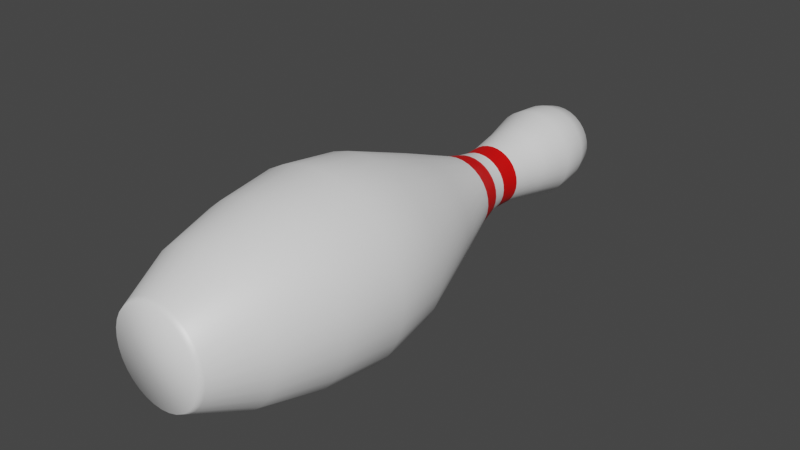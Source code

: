 # Source: PinModel.blend  (saved by Blender 2.81.16; exported with 4.5.12 LTS)
import bpy
from mathutils import Matrix  # noqa: F401  (used for matrix-valued properties, if any)

bpy.ops.wm.read_factory_settings(use_empty=True)
scene = bpy.context.scene
scene.name = 'Scene'

# ---- collections
col_collection = bpy.data.collections.new('Collection'); scene.collection.children.link(col_collection)

# ---- materials (node trees are filled in below, after node groups)
mat_pinbase = bpy.data.materials.new('PinBase')
mat_pinbase.use_transparent_shadow = False
mat_pinstripes = bpy.data.materials.new('PinStripes')
mat_pinstripes.use_transparent_shadow = False

# ---- material node trees
mat_pinbase.use_nodes = True; mat_pinbase.node_tree.nodes.clear()
_N = mat_pinbase.node_tree.nodes; _L = mat_pinbase.node_tree.links
n0 = _N.new('ShaderNodeOutputMaterial'); n0.name = 'Material Output'; n0.location = (300, 300)
n1 = _N.new('ShaderNodeBsdfPrincipled'); n1.name = 'Principled BSDF'; n1.location = (10, 300)
n1.distribution = 'GGX'
n1.subsurface_method = 'BURLEY'
n1.inputs[0].default_value = (1.0, 1.0, 1.0, 1.0)
n1.inputs[1].default_value = 0.1
n1.inputs[3].default_value = 1.45
n1.inputs[27].default_value = (0.0, 0.0, 0.0, 1.0)
n1.inputs[28].default_value = 1.0
_L.new(n1.outputs[0], n0.inputs[0])
n0.is_active_output = True
mat_pinstripes.use_nodes = True; mat_pinstripes.node_tree.nodes.clear()
_N = mat_pinstripes.node_tree.nodes; _L = mat_pinstripes.node_tree.links
n0 = _N.new('ShaderNodeOutputMaterial'); n0.name = 'Material Output'; n0.location = (300, 300)
n1 = _N.new('ShaderNodeBsdfPrincipled'); n1.name = 'Principled BSDF'; n1.location = (10, 300)
n1.distribution = 'GGX'
n1.subsurface_method = 'BURLEY'
n1.inputs[0].default_value = (0.8, 0.0, 0.0, 1.0)
n1.inputs[3].default_value = 1.45
n1.inputs[27].default_value = (0.0, 0.0, 0.0, 1.0)
n1.inputs[28].default_value = 1.0
_L.new(n1.outputs[0], n0.inputs[0])
n0.is_active_output = True

# ---- world
world_world = bpy.data.worlds.new('World'); scene.world = world_world
world_world.use_nodes = True; world_world.node_tree.nodes.clear()
_N = world_world.node_tree.nodes; _L = world_world.node_tree.links
n0 = _N.new('ShaderNodeOutputWorld'); n0.name = 'World Output'; n0.location = (300, 300)
n1 = _N.new('ShaderNodeBackground'); n1.name = 'Background'; n1.location = (10, 300)
n1.inputs[0].default_value = (0.05088, 0.05088, 0.05088, 1.0)
_L.new(n1.outputs[0], n0.inputs[0])
n0.is_active_output = True
world_world.color = (0.05088, 0.05088, 0.05088)
world_world.use_sun_shadow = False
world_world.sun_shadow_jitter_overblur = 0.0

# ---- meshes
me_cylinder = bpy.data.meshes.new('Cylinder')
me_cylinder.from_pydata([(4.805e-08, -1.7, -0.4937), (8.479e-08, 4.359, -0.1065), (0.09633, -1.7, -0.4843), (0.02078, 4.359, -0.1045), (0.1889, -1.7, -0.4562), (0.04077, 4.359, -0.09843), (0.2743, -1.7, -0.4105), (0.05919, 4.359, -0.08858), (0.3491, -1.7, -0.3491), (0.07533, 4.359, -0.07533), (0.4105, -1.7, -0.2743), (0.08858, 4.359, -0.05919), (0.4562, -1.7, -0.1889), (0.09842, 4.359, -0.04077), (0.4843, -1.7, -0.09633), (0.1045, 4.359, -0.02078), (0.4937, -1.7, -1.251e-07), (0.1065, 4.359, -4.847e-07), (0.4843, -1.7, 0.09633), (0.1045, 4.359, 0.02078), (0.4562, -1.7, 0.1889), (0.09842, 4.359, 0.04077), (0.4105, -1.7, 0.2743), (0.08858, 4.359, 0.05919), (0.3491, -1.7, 0.3491), (0.07533, 4.359, 0.07533), (0.2743, -1.7, 0.4105), (0.05919, 4.359, 0.08858), (0.1889, -1.7, 0.4562), (0.04077, 4.359, 0.09842), (0.09633, -1.7, 0.4843), (0.02078, 4.359, 0.1045), (-1.128e-07, -1.7, 0.4937), (5.008e-08, 4.359, 0.1065), (-0.09633, -1.7, 0.4843), (-0.02078, 4.359, 0.1045), (-0.1889, -1.7, 0.4562), (-0.04077, 4.359, 0.09842), (-0.2743, -1.7, 0.4105), (-0.05919, 4.359, 0.08858), (-0.3491, -1.7, 0.3491), (-0.07533, 4.359, 0.07533), (-0.4105, -1.7, 0.2743), (-0.08858, 4.359, 0.05919), (-0.4562, -1.7, 0.1889), (-0.09842, 4.359, 0.04077), (-0.4843, -1.7, 0.09632), (-0.1045, 4.359, 0.02078), (-0.4937, -1.7, -5.646e-07), (-0.1065, 4.359, -5.796e-07), (-0.4843, -1.7, -0.09633), (-0.1045, 4.359, -0.02078), (-0.4562, -1.7, -0.1889), (-0.09842, 4.359, -0.04077), (-0.4105, -1.7, -0.2743), (-0.08858, 4.359, -0.05919), (-0.3491, -1.7, -0.3491), (-0.07533, 4.359, -0.07533), (-0.2743, -1.7, -0.4105), (-0.05919, 4.359, -0.08858), (-0.1889, -1.7, -0.4562), (-0.04077, 4.359, -0.09843), (-0.09632, -1.7, -0.4843), (-0.02078, 4.359, -0.1045), (3.555e-08, -1.119, -0.7693), (0.1501, -1.119, -0.7545), (0.2944, -1.119, -0.7107), (0.4274, -1.119, -0.6396), (0.544, -1.119, -0.544), (0.6396, -1.119, -0.4274), (0.7107, -1.119, -0.2944), (0.7545, -1.119, -0.1501), (0.7693, -1.119, -7.761e-08), (0.7545, -1.119, 0.1501), (0.7107, -1.119, 0.2944), (0.6396, -1.119, 0.4274), (0.544, -1.119, 0.544), (0.4274, -1.119, 0.6396), (0.2944, -1.119, 0.7107), (0.1501, -1.119, 0.7545), (-2.151e-07, -1.119, 0.7693), (-0.1501, -1.119, 0.7545), (-0.2944, -1.119, 0.7107), (-0.4274, -1.119, 0.6396), (-0.544, -1.119, 0.544), (-0.6396, -1.119, 0.4274), (-0.7107, -1.119, 0.2944), (-0.7545, -1.119, 0.1501), (-0.7693, -1.119, -7.623e-07), (-0.7545, -1.119, -0.1501), (-0.7107, -1.119, -0.2944), (-0.6396, -1.119, -0.4274), (-0.544, -1.119, -0.544), (-0.4274, -1.119, -0.6396), (-0.2944, -1.119, -0.7107), (-0.1501, -1.119, -0.7545), (1.434e-08, -0.4764, -0.9332), (0.1821, -0.4764, -0.9153), (0.3571, -0.4764, -0.8622), (0.5185, -0.4764, -0.776), (0.6599, -0.4764, -0.6599), (0.776, -0.4764, -0.5185), (0.8622, -0.4764, -0.3571), (0.9153, -0.4764, -0.1821), (0.9332, -0.4764, -6.496e-08), (0.9153, -0.4764, 0.1821), (0.8622, -0.4764, 0.3571), (0.776, -0.4764, 0.5185), (0.6599, -0.4764, 0.6599), (0.5185, -0.4764, 0.776), (0.3571, -0.4764, 0.8622), (0.1821, -0.4764, 0.9153), (-2.897e-07, -0.4764, 0.9332), (-0.1821, -0.4764, 0.9153), (-0.3571, -0.4764, 0.8622), (-0.5185, -0.4764, 0.776), (-0.6599, -0.4764, 0.6599), (-0.776, -0.4764, 0.5185), (-0.8622, -0.4764, 0.3571), (-0.9153, -0.4764, 0.1821), (-0.9332, -0.4764, -8.956e-07), (-0.9153, -0.4764, -0.1821), (-0.8622, -0.4764, -0.3571), (-0.776, -0.4764, -0.5185), (-0.6599, -0.4764, -0.6599), (-0.5185, -0.4764, -0.776), (-0.3571, -0.4764, -0.8622), (-0.1821, -0.4764, -0.9153), (8.795e-09, 0.1656, -1.014), (0.1977, 0.1656, -0.9941), (0.3879, 0.1656, -0.9364), (0.5631, 0.1656, -0.8427), (0.7167, 0.1656, -0.7167), (0.8427, 0.1656, -0.5631), (0.9364, 0.1656, -0.3879), (0.9941, 0.1656, -0.1977), (1.014, 0.1656, -7.341e-08), (0.9941, 0.1656, 0.1977), (0.9364, 0.1656, 0.3879), (0.8427, 0.1656, 0.5631), (0.7167, 0.1656, 0.7167), (0.5631, 0.1656, 0.8427), (0.3879, 0.1656, 0.9364), (0.1977, 0.1656, 0.9941), (-3.215e-07, 0.1656, 1.014), (-0.1977, 0.1656, 0.9941), (-0.3879, 0.1656, 0.9364), (-0.5631, 0.1656, 0.8427), (-0.7167, 0.1656, 0.7167), (-0.8427, 0.1656, 0.5631), (-0.9364, 0.1656, 0.3879), (-0.9941, 0.1656, 0.1977), (-1.014, 0.1656, -9.756e-07), (-0.9941, 0.1656, -0.1977), (-0.9364, 0.1656, -0.3879), (-0.8427, 0.1656, -0.5631), (-0.7167, 0.1656, -0.7167), (-0.5631, 0.1656, -0.8427), (-0.3879, 0.1656, -0.9364), (-0.1977, 0.1656, -0.9941), (1.5e-08, 0.7956, -0.9325), (0.1819, 0.7956, -0.9146), (0.3569, 0.7956, -0.8615), (0.5181, 0.7956, -0.7753), (0.6594, 0.7956, -0.6594), (0.7753, 0.7956, -0.5181), (0.8615, 0.7956, -0.3569), (0.9146, 0.7956, -0.1819), (0.9325, 0.7956, -1.223e-07), (0.9146, 0.7956, 0.1819), (0.8615, 0.7956, 0.3568), (0.7753, 0.7956, 0.5181), (0.6594, 0.7956, 0.6594), (0.5181, 0.7956, 0.7753), (0.3568, 0.7956, 0.8615), (0.1819, 0.7956, 0.9146), (-2.888e-07, 0.7956, 0.9325), (-0.1819, 0.7956, 0.9146), (-0.3569, 0.7956, 0.8615), (-0.5181, 0.7956, 0.7753), (-0.6594, 0.7956, 0.6594), (-0.7753, 0.7956, 0.5181), (-0.8615, 0.7956, 0.3568), (-0.9146, 0.7956, 0.1819), (-0.9325, 0.7956, -9.523e-07), (-0.9146, 0.7956, -0.1819), (-0.8615, 0.7956, -0.3569), (-0.7753, 0.7956, -0.5181), (-0.6594, 0.7956, -0.6594), (-0.5181, 0.7956, -0.7753), (-0.3568, 0.7956, -0.8615), (-0.1819, 0.7956, -0.9146), (4.516e-08, 1.563, -0.6637), (0.1295, 1.563, -0.6509), (0.254, 1.563, -0.6132), (0.3687, 1.563, -0.5518), (0.4693, 1.563, -0.4693), (0.5518, 1.563, -0.3687), (0.6132, 1.563, -0.254), (0.6509, 1.563, -0.1295), (0.6637, 1.563, -2.229e-07), (0.6509, 1.563, 0.1295), (0.6132, 1.563, 0.254), (0.5518, 1.563, 0.3687), (0.4693, 1.563, 0.4693), (0.3687, 1.563, 0.5518), (0.254, 1.563, 0.6132), (0.1295, 1.563, 0.6509), (-1.711e-07, 1.563, 0.6637), (-0.1295, 1.563, 0.6509), (-0.254, 1.563, 0.6132), (-0.3687, 1.563, 0.5518), (-0.4693, 1.563, 0.4693), (-0.5518, 1.563, 0.3687), (-0.6132, 1.563, 0.254), (-0.6509, 1.563, 0.1295), (-0.6637, 1.563, -8.137e-07), (-0.6509, 1.563, -0.1295), (-0.6132, 1.563, -0.254), (-0.5518, 1.563, -0.3687), (-0.4693, 1.563, -0.4693), (-0.3687, 1.563, -0.5518), (-0.254, 1.563, -0.6132), (-0.1295, 1.563, -0.6509), (8.266e-08, 2.226, -0.4167), (0.08129, 2.226, -0.4086), (0.1594, 2.226, -0.3849), (0.2315, 2.226, -0.3464), (0.2946, 2.226, -0.2946), (0.3464, 2.226, -0.2315), (0.3849, 2.226, -0.1594), (0.4086, 2.226, -0.08129), (0.4167, 2.226, -3.09e-07), (0.4086, 2.226, 0.08129), (0.3849, 2.226, 0.1594), (0.3464, 2.226, 0.2315), (0.2946, 2.226, 0.2946), (0.2315, 2.226, 0.3464), (0.1594, 2.226, 0.3849), (0.08129, 2.226, 0.4086), (-5.31e-08, 2.226, 0.4167), (-0.08129, 2.226, 0.4086), (-0.1594, 2.226, 0.3849), (-0.2315, 2.226, 0.3464), (-0.2946, 2.226, 0.2946), (-0.3464, 2.226, 0.2315), (-0.3849, 2.226, 0.1594), (-0.4086, 2.226, 0.08128), (-0.4167, 2.226, -6.799e-07), (-0.4086, 2.226, -0.08129), (-0.3849, 2.226, -0.1594), (-0.3464, 2.226, -0.2315), (-0.2946, 2.226, -0.2946), (-0.2315, 2.226, -0.3464), (-0.1594, 2.226, -0.3849), (-0.08128, 2.226, -0.4087), (8.607e-08, 2.453, -0.3555), (0.06936, 2.453, -0.3487), (0.136, 2.453, -0.3284), (0.1975, 2.453, -0.2956), (0.2514, 2.453, -0.2514), (0.2956, 2.453, -0.1975), (0.3284, 2.453, -0.136), (0.3487, 2.453, -0.06936), (0.3555, 2.453, -3.371e-07), (0.3487, 2.453, 0.06936), (0.3284, 2.453, 0.136), (0.2956, 2.453, 0.1975), (0.2514, 2.453, 0.2514), (0.1975, 2.453, 0.2956), (0.136, 2.453, 0.3284), (0.06936, 2.453, 0.3487), (-2.977e-08, 2.453, 0.3555), (-0.06936, 2.453, 0.3487), (-0.136, 2.453, 0.3284), (-0.1975, 2.453, 0.2956), (-0.2514, 2.453, 0.2514), (-0.2956, 2.453, 0.1975), (-0.3284, 2.453, 0.136), (-0.3487, 2.453, 0.06936), (-0.3555, 2.453, -6.535e-07), (-0.3487, 2.453, -0.06936), (-0.3284, 2.453, -0.136), (-0.2956, 2.453, -0.1975), (-0.2514, 2.453, -0.2514), (-0.1975, 2.453, -0.2956), (-0.136, 2.453, -0.3284), (-0.06936, 2.453, -0.3487), (9.293e-08, 2.63, -0.3247), (0.06334, 2.63, -0.3184), (0.1242, 2.63, -0.2999), (0.1804, 2.63, -0.2699), (0.2296, 2.63, -0.2296), (0.2699, 2.63, -0.1804), (0.2999, 2.63, -0.1242), (0.3184, 2.63, -0.06334), (0.3247, 2.63, -3.514e-07), (0.3184, 2.63, 0.06334), (0.2999, 2.63, 0.1242), (0.2699, 2.63, 0.1804), (0.2296, 2.63, 0.2296), (0.1804, 2.63, 0.2699), (0.1242, 2.63, 0.2999), (0.06334, 2.63, 0.3184), (-1.285e-08, 2.63, 0.3247), (-0.06334, 2.63, 0.3184), (-0.1242, 2.63, 0.2999), (-0.1804, 2.63, 0.2699), (-0.2296, 2.63, 0.2296), (-0.2699, 2.63, 0.1804), (-0.2999, 2.63, 0.1242), (-0.3184, 2.63, 0.06334), (-0.3247, 2.63, -6.403e-07), (-0.3184, 2.63, -0.06334), (-0.2999, 2.63, -0.1242), (-0.2699, 2.63, -0.1804), (-0.2296, 2.63, -0.2296), (-0.1804, 2.63, -0.2699), (-0.1242, 2.63, -0.2999), (-0.06334, 2.63, -0.3184), (9.249e-08, 2.863, -0.3288), (0.06414, 2.863, -0.3225), (0.1258, 2.863, -0.3037), (0.1827, 2.863, -0.2734), (0.2325, 2.863, -0.2325), (0.2734, 2.863, -0.1827), (0.3037, 2.863, -0.1258), (0.3225, 2.863, -0.06414), (0.3288, 2.863, -3.627e-07), (0.3225, 2.863, 0.06414), (0.3037, 2.863, 0.1258), (0.2734, 2.863, 0.1827), (0.2325, 2.863, 0.2325), (0.1827, 2.863, 0.2734), (0.1258, 2.863, 0.3037), (0.06414, 2.863, 0.3225), (-1.464e-08, 2.863, 0.3288), (-0.06414, 2.863, 0.3225), (-0.1258, 2.863, 0.3037), (-0.1827, 2.863, 0.2734), (-0.2325, 2.863, 0.2325), (-0.2734, 2.863, 0.1827), (-0.3037, 2.863, 0.1258), (-0.3225, 2.863, 0.06414), (-0.3288, 2.863, -6.553e-07), (-0.3225, 2.863, -0.06414), (-0.3037, 2.863, -0.1258), (-0.2734, 2.863, -0.1827), (-0.2325, 2.863, -0.2325), (-0.1827, 2.863, -0.2734), (-0.1258, 2.863, -0.3037), (-0.06414, 2.863, -0.3225), (7.498e-08, 3.256, -0.3937), (0.07681, 3.256, -0.3862), (0.1507, 3.256, -0.3637), (0.2187, 3.256, -0.3274), (0.2784, 3.256, -0.2784), (0.3274, 3.256, -0.2187), (0.3637, 3.256, -0.1507), (0.3862, 3.256, -0.07681), (0.3937, 3.256, -3.657e-07), (0.3862, 3.256, 0.07681), (0.3637, 3.256, 0.1507), (0.3274, 3.256, 0.2187), (0.2784, 3.256, 0.2784), (0.2187, 3.256, 0.3274), (0.1507, 3.256, 0.3637), (0.07681, 3.256, 0.3862), (-5.331e-08, 3.256, 0.3937), (-0.07681, 3.256, 0.3862), (-0.1507, 3.256, 0.3637), (-0.2187, 3.256, 0.3274), (-0.2784, 3.256, 0.2784), (-0.3274, 3.256, 0.2187), (-0.3637, 3.256, 0.1507), (-0.3862, 3.256, 0.07681), (-0.3937, 3.256, -7.162e-07), (-0.3862, 3.256, -0.07681), (-0.3637, 3.256, -0.1507), (-0.3274, 3.256, -0.2187), (-0.2784, 3.256, -0.2784), (-0.2187, 3.256, -0.3274), (-0.1507, 3.256, -0.3637), (-0.07681, 3.256, -0.3862), (5.806e-08, 3.627, -0.4856), (0.09474, 3.627, -0.4763), (0.1858, 3.627, -0.4486), (0.2698, 3.627, -0.4038), (0.3434, 3.627, -0.3434), (0.4038, 3.627, -0.2698), (0.4486, 3.627, -0.1858), (0.4763, 3.627, -0.09474), (0.4856, 3.627, -3.597e-07), (0.4763, 3.627, 0.09473), (0.4486, 3.627, 0.1858), (0.4038, 3.627, 0.2698), (0.3434, 3.627, 0.3434), (0.2698, 3.627, 0.4038), (0.1858, 3.627, 0.4486), (0.09474, 3.627, 0.4763), (-1.002e-07, 3.627, 0.4856), (-0.09474, 3.627, 0.4763), (-0.1858, 3.627, 0.4486), (-0.2698, 3.627, 0.4038), (-0.3434, 3.627, 0.3434), (-0.4038, 3.627, 0.2698), (-0.4486, 3.627, 0.1858), (-0.4763, 3.627, 0.09473), (-0.4856, 3.627, -7.919e-07), (-0.4763, 3.627, -0.09474), (-0.4486, 3.627, -0.1858), (-0.4038, 3.627, -0.2698), (-0.3434, 3.627, -0.3434), (-0.2698, 3.627, -0.4038), (-0.1858, 3.627, -0.4486), (-0.09473, 3.627, -0.4763), (5.807e-08, 3.943, -0.4629), (0.0903, 3.943, -0.454), (0.1771, 3.943, -0.4276), (0.2572, 3.943, -0.3849), (0.3273, 3.943, -0.3273), (0.3849, 3.943, -0.2572), (0.4276, 3.943, -0.1771), (0.454, 3.943, -0.0903), (0.4629, 3.943, -3.809e-07), (0.454, 3.943, 0.0903), (0.4276, 3.943, 0.1771), (0.3849, 3.943, 0.2572), (0.3273, 3.943, 0.3273), (0.2572, 3.943, 0.3849), (0.1771, 3.943, 0.4276), (0.0903, 3.943, 0.454), (-9.275e-08, 3.943, 0.4629), (-0.0903, 3.943, 0.454), (-0.1771, 3.943, 0.4276), (-0.2572, 3.943, 0.3849), (-0.3273, 3.943, 0.3273), (-0.3849, 3.943, 0.2572), (-0.4276, 3.943, 0.1771), (-0.454, 3.943, 0.0903), (-0.4629, 3.943, -7.929e-07), (-0.454, 3.943, -0.0903), (-0.4276, 3.943, -0.1771), (-0.3849, 3.943, -0.2572), (-0.3273, 3.943, -0.3273), (-0.2572, 3.943, -0.3849), (-0.1771, 3.943, -0.4276), (-0.0903, 3.943, -0.454), (6.226e-08, 4.152, -0.4026), (0.07855, 4.152, -0.3949), (0.1541, 4.152, -0.372), (0.2237, 4.152, -0.3348), (0.2847, 4.152, -0.2847), (0.3348, 4.152, -0.2237), (0.372, 4.152, -0.1541), (0.3949, 4.152, -0.07855), (0.4026, 4.152, -4.016e-07), (0.3949, 4.152, 0.07855), (0.372, 4.152, 0.1541), (0.3348, 4.152, 0.2237), (0.2847, 4.152, 0.2847), (0.2237, 4.152, 0.3348), (0.1541, 4.152, 0.372), (0.07855, 4.152, 0.3949), (-6.894e-08, 4.152, 0.4026), (-0.07855, 4.152, 0.3949), (-0.1541, 4.152, 0.372), (-0.2237, 4.152, 0.3348), (-0.2847, 4.152, 0.2847), (-0.3348, 4.152, 0.2237), (-0.372, 4.152, 0.1541), (-0.3949, 4.152, 0.07855), (-0.4026, 4.152, -7.6e-07), (-0.3949, 4.152, -0.07855), (-0.372, 4.152, -0.1541), (-0.3348, 4.152, -0.2237), (-0.2847, 4.152, -0.2847), (-0.2237, 4.152, -0.3348), (-0.1541, 4.152, -0.372), (-0.07855, 4.152, -0.3949), (7.071e-08, 4.271, -0.277), (0.05405, 4.271, -0.2717), (0.106, 4.271, -0.2559), (0.1539, 4.271, -0.2303), (0.1959, 4.271, -0.1959), (0.2303, 4.271, -0.1539), (0.2559, 4.271, -0.106), (0.2717, 4.271, -0.05405), (0.277, 4.271, -4.378e-07), (0.2717, 4.271, 0.05405), (0.2559, 4.271, 0.106), (0.2303, 4.271, 0.1539), (0.1959, 4.271, 0.1959), (0.1539, 4.271, 0.2303), (0.106, 4.271, 0.2559), (0.05405, 4.271, 0.2717), (-1.955e-08, 4.271, 0.277), (-0.05405, 4.271, 0.2717), (-0.106, 4.271, 0.2559), (-0.1539, 4.271, 0.2303), (-0.1959, 4.271, 0.1959), (-0.2303, 4.271, 0.1539), (-0.2559, 4.271, 0.106), (-0.2717, 4.271, 0.05404), (-0.277, 4.271, -6.844e-07), (-0.2717, 4.271, -0.05405), (-0.2559, 4.271, -0.106), (-0.2303, 4.271, -0.1539), (-0.1959, 4.271, -0.1959), (-0.1539, 4.271, -0.2303), (-0.106, 4.271, -0.2559), (-0.05405, 4.271, -0.2717), (0.1018, -1.641, -0.5119), (0.1997, -1.641, -0.4822), (0.29, -1.641, -0.434), (0.3691, -1.641, -0.3691), (0.434, -1.641, -0.29), (0.4822, -1.641, -0.1997), (0.5119, -1.641, -0.1018), (0.5219, -1.641, -1.203e-07), (0.5119, -1.641, 0.1018), (0.4822, -1.641, 0.1997), (0.434, -1.641, 0.29), (0.3691, -1.641, 0.3691), (0.29, -1.641, 0.434), (0.1997, -1.641, 0.4822), (0.1018, -1.641, 0.5119), (-1.233e-07, -1.641, 0.5219), (-0.1018, -1.641, 0.5119), (-0.1997, -1.641, 0.4822), (-0.29, -1.641, 0.434), (-0.3691, -1.641, 0.3691), (-0.434, -1.641, 0.29), (-0.4822, -1.641, 0.1997), (-0.5119, -1.641, 0.1018), (-0.5219, -1.641, -5.848e-07), (-0.5119, -1.641, -0.1018), (-0.4822, -1.641, -0.1997), (-0.434, -1.641, -0.29), (-0.3691, -1.641, -0.3691), (-0.29, -1.641, -0.434), (-0.1997, -1.641, -0.4822), (-0.1018, -1.641, -0.5119), (4.677e-08, -1.641, -0.5219)], [], [(480, 1, 3, 481), (481, 3, 5, 482), (482, 5, 7, 483), (483, 7, 9, 484), (484, 9, 11, 485), (485, 11, 13, 486), (486, 13, 15, 487), (487, 15, 17, 488), (488, 17, 19, 489), (489, 19, 21, 490), (490, 21, 23, 491), (491, 23, 25, 492), (492, 25, 27, 493), (493, 27, 29, 494), (494, 29, 31, 495), (495, 31, 33, 496), (496, 33, 35, 497), (497, 35, 37, 498), (498, 37, 39, 499), (499, 39, 41, 500), (500, 41, 43, 501), (501, 43, 45, 502), (502, 45, 47, 503), (503, 47, 49, 504), (504, 49, 51, 505), (505, 51, 53, 506), (506, 53, 55, 507), (507, 55, 57, 508), (508, 57, 59, 509), (509, 59, 61, 510), (3, 1, 63, 61, 59, 57, 55, 53, 51, 49, 47, 45, 43, 41, 39, 37, 35, 33, 31, 29, 27, 25, 23, 21, 19, 17, 15, 13, 11, 9, 7, 5), (510, 61, 63, 511), (511, 63, 1, 480), (0, 2, 4, 6, 8, 10, 12, 14, 16, 18, 20, 22, 24, 26, 28, 30, 32, 34, 36, 38, 40, 42, 44, 46, 48, 50, 52, 54, 56, 58, 60, 62), (542, 95, 64, 543), (541, 94, 95, 542), (540, 93, 94, 541), (539, 92, 93, 540), (538, 91, 92, 539), (537, 90, 91, 538), (536, 89, 90, 537), (535, 88, 89, 536), (534, 87, 88, 535), (533, 86, 87, 534), (532, 85, 86, 533), (531, 84, 85, 532), (530, 83, 84, 531), (529, 82, 83, 530), (528, 81, 82, 529), (527, 80, 81, 528), (526, 79, 80, 527), (525, 78, 79, 526), (524, 77, 78, 525), (523, 76, 77, 524), (522, 75, 76, 523), (521, 74, 75, 522), (520, 73, 74, 521), (519, 72, 73, 520), (518, 71, 72, 519), (517, 70, 71, 518), (516, 69, 70, 517), (515, 68, 69, 516), (514, 67, 68, 515), (513, 66, 67, 514), (512, 65, 66, 513), (543, 64, 65, 512), (95, 127, 96, 64), (94, 126, 127, 95), (93, 125, 126, 94), (92, 124, 125, 93), (91, 123, 124, 92), (90, 122, 123, 91), (89, 121, 122, 90), (88, 120, 121, 89), (87, 119, 120, 88), (86, 118, 119, 87), (85, 117, 118, 86), (84, 116, 117, 85), (83, 115, 116, 84), (82, 114, 115, 83), (81, 113, 114, 82), (80, 112, 113, 81), (79, 111, 112, 80), (78, 110, 111, 79), (77, 109, 110, 78), (76, 108, 109, 77), (75, 107, 108, 76), (74, 106, 107, 75), (73, 105, 106, 74), (72, 104, 105, 73), (71, 103, 104, 72), (70, 102, 103, 71), (69, 101, 102, 70), (68, 100, 101, 69), (67, 99, 100, 68), (66, 98, 99, 67), (65, 97, 98, 66), (64, 96, 97, 65), (127, 159, 128, 96), (126, 158, 159, 127), (125, 157, 158, 126), (124, 156, 157, 125), (123, 155, 156, 124), (122, 154, 155, 123), (121, 153, 154, 122), (120, 152, 153, 121), (119, 151, 152, 120), (118, 150, 151, 119), (117, 149, 150, 118), (116, 148, 149, 117), (115, 147, 148, 116), (114, 146, 147, 115), (113, 145, 146, 114), (112, 144, 145, 113), (111, 143, 144, 112), (110, 142, 143, 111), (109, 141, 142, 110), (108, 140, 141, 109), (107, 139, 140, 108), (106, 138, 139, 107), (105, 137, 138, 106), (104, 136, 137, 105), (103, 135, 136, 104), (102, 134, 135, 103), (101, 133, 134, 102), (100, 132, 133, 101), (99, 131, 132, 100), (98, 130, 131, 99), (97, 129, 130, 98), (96, 128, 129, 97), (159, 191, 160, 128), (158, 190, 191, 159), (157, 189, 190, 158), (156, 188, 189, 157), (155, 187, 188, 156), (154, 186, 187, 155), (153, 185, 186, 154), (152, 184, 185, 153), (151, 183, 184, 152), (150, 182, 183, 151), (149, 181, 182, 150), (148, 180, 181, 149), (147, 179, 180, 148), (146, 178, 179, 147), (145, 177, 178, 146), (144, 176, 177, 145), (143, 175, 176, 144), (142, 174, 175, 143), (141, 173, 174, 142), (140, 172, 173, 141), (139, 171, 172, 140), (138, 170, 171, 139), (137, 169, 170, 138), (136, 168, 169, 137), (135, 167, 168, 136), (134, 166, 167, 135), (133, 165, 166, 134), (132, 164, 165, 133), (131, 163, 164, 132), (130, 162, 163, 131), (129, 161, 162, 130), (128, 160, 161, 129), (191, 223, 192, 160), (190, 222, 223, 191), (189, 221, 222, 190), (188, 220, 221, 189), (187, 219, 220, 188), (186, 218, 219, 187), (185, 217, 218, 186), (184, 216, 217, 185), (183, 215, 216, 184), (182, 214, 215, 183), (181, 213, 214, 182), (180, 212, 213, 181), (179, 211, 212, 180), (178, 210, 211, 179), (177, 209, 210, 178), (176, 208, 209, 177), (175, 207, 208, 176), (174, 206, 207, 175), (173, 205, 206, 174), (172, 204, 205, 173), (171, 203, 204, 172), (170, 202, 203, 171), (169, 201, 202, 170), (168, 200, 201, 169), (167, 199, 200, 168), (166, 198, 199, 167), (165, 197, 198, 166), (164, 196, 197, 165), (163, 195, 196, 164), (162, 194, 195, 163), (161, 193, 194, 162), (160, 192, 193, 161), (223, 255, 224, 192), (222, 254, 255, 223), (221, 253, 254, 222), (220, 252, 253, 221), (219, 251, 252, 220), (218, 250, 251, 219), (217, 249, 250, 218), (216, 248, 249, 217), (215, 247, 248, 216), (214, 246, 247, 215), (213, 245, 246, 214), (212, 244, 245, 213), (211, 243, 244, 212), (210, 242, 243, 211), (209, 241, 242, 210), (208, 240, 241, 209), (207, 239, 240, 208), (206, 238, 239, 207), (205, 237, 238, 206), (204, 236, 237, 205), (203, 235, 236, 204), (202, 234, 235, 203), (201, 233, 234, 202), (200, 232, 233, 201), (199, 231, 232, 200), (198, 230, 231, 199), (197, 229, 230, 198), (196, 228, 229, 197), (195, 227, 228, 196), (194, 226, 227, 195), (193, 225, 226, 194), (192, 224, 225, 193), (255, 287, 256, 224), (254, 286, 287, 255), (253, 285, 286, 254), (252, 284, 285, 253), (251, 283, 284, 252), (250, 282, 283, 251), (249, 281, 282, 250), (248, 280, 281, 249), (247, 279, 280, 248), (246, 278, 279, 247), (245, 277, 278, 246), (244, 276, 277, 245), (243, 275, 276, 244), (242, 274, 275, 243), (241, 273, 274, 242), (240, 272, 273, 241), (239, 271, 272, 240), (238, 270, 271, 239), (237, 269, 270, 238), (236, 268, 269, 237), (235, 267, 268, 236), (234, 266, 267, 235), (233, 265, 266, 234), (232, 264, 265, 233), (231, 263, 264, 232), (230, 262, 263, 231), (229, 261, 262, 230), (228, 260, 261, 229), (227, 259, 260, 228), (226, 258, 259, 227), (225, 257, 258, 226), (224, 256, 257, 225), (287, 319, 288, 256), (286, 318, 319, 287), (285, 317, 318, 286), (284, 316, 317, 285), (283, 315, 316, 284), (282, 314, 315, 283), (281, 313, 314, 282), (280, 312, 313, 281), (279, 311, 312, 280), (278, 310, 311, 279), (277, 309, 310, 278), (276, 308, 309, 277), (275, 307, 308, 276), (274, 306, 307, 275), (273, 305, 306, 274), (272, 304, 305, 273), (271, 303, 304, 272), (270, 302, 303, 271), (269, 301, 302, 270), (268, 300, 301, 269), (267, 299, 300, 268), (266, 298, 299, 267), (265, 297, 298, 266), (264, 296, 297, 265), (263, 295, 296, 264), (262, 294, 295, 263), (261, 293, 294, 262), (260, 292, 293, 261), (259, 291, 292, 260), (258, 290, 291, 259), (257, 289, 290, 258), (256, 288, 289, 257), (319, 351, 320, 288), (318, 350, 351, 319), (317, 349, 350, 318), (316, 348, 349, 317), (315, 347, 348, 316), (314, 346, 347, 315), (313, 345, 346, 314), (312, 344, 345, 313), (311, 343, 344, 312), (310, 342, 343, 311), (309, 341, 342, 310), (308, 340, 341, 309), (307, 339, 340, 308), (306, 338, 339, 307), (305, 337, 338, 306), (304, 336, 337, 305), (303, 335, 336, 304), (302, 334, 335, 303), (301, 333, 334, 302), (300, 332, 333, 301), (299, 331, 332, 300), (298, 330, 331, 299), (297, 329, 330, 298), (296, 328, 329, 297), (295, 327, 328, 296), (294, 326, 327, 295), (293, 325, 326, 294), (292, 324, 325, 293), (291, 323, 324, 292), (290, 322, 323, 291), (289, 321, 322, 290), (288, 320, 321, 289), (351, 383, 352, 320), (350, 382, 383, 351), (349, 381, 382, 350), (348, 380, 381, 349), (347, 379, 380, 348), (346, 378, 379, 347), (345, 377, 378, 346), (344, 376, 377, 345), (343, 375, 376, 344), (342, 374, 375, 343), (341, 373, 374, 342), (340, 372, 373, 341), (339, 371, 372, 340), (338, 370, 371, 339), (337, 369, 370, 338), (336, 368, 369, 337), (335, 367, 368, 336), (334, 366, 367, 335), (333, 365, 366, 334), (332, 364, 365, 333), (331, 363, 364, 332), (330, 362, 363, 331), (329, 361, 362, 330), (328, 360, 361, 329), (327, 359, 360, 328), (326, 358, 359, 327), (325, 357, 358, 326), (324, 356, 357, 325), (323, 355, 356, 324), (322, 354, 355, 323), (321, 353, 354, 322), (320, 352, 353, 321), (383, 415, 384, 352), (382, 414, 415, 383), (381, 413, 414, 382), (380, 412, 413, 381), (379, 411, 412, 380), (378, 410, 411, 379), (377, 409, 410, 378), (376, 408, 409, 377), (375, 407, 408, 376), (374, 406, 407, 375), (373, 405, 406, 374), (372, 404, 405, 373), (371, 403, 404, 372), (370, 402, 403, 371), (369, 401, 402, 370), (368, 400, 401, 369), (367, 399, 400, 368), (366, 398, 399, 367), (365, 397, 398, 366), (364, 396, 397, 365), (363, 395, 396, 364), (362, 394, 395, 363), (361, 393, 394, 362), (360, 392, 393, 361), (359, 391, 392, 360), (358, 390, 391, 359), (357, 389, 390, 358), (356, 388, 389, 357), (355, 387, 388, 356), (354, 386, 387, 355), (353, 385, 386, 354), (352, 384, 385, 353), (415, 447, 416, 384), (414, 446, 447, 415), (413, 445, 446, 414), (412, 444, 445, 413), (411, 443, 444, 412), (410, 442, 443, 411), (409, 441, 442, 410), (408, 440, 441, 409), (407, 439, 440, 408), (406, 438, 439, 407), (405, 437, 438, 406), (404, 436, 437, 405), (403, 435, 436, 404), (402, 434, 435, 403), (401, 433, 434, 402), (400, 432, 433, 401), (399, 431, 432, 400), (398, 430, 431, 399), (397, 429, 430, 398), (396, 428, 429, 397), (395, 427, 428, 396), (394, 426, 427, 395), (393, 425, 426, 394), (392, 424, 425, 393), (391, 423, 424, 392), (390, 422, 423, 391), (389, 421, 422, 390), (388, 420, 421, 389), (387, 419, 420, 388), (386, 418, 419, 387), (385, 417, 418, 386), (384, 416, 417, 385), (447, 479, 448, 416), (446, 478, 479, 447), (445, 477, 478, 446), (444, 476, 477, 445), (443, 475, 476, 444), (442, 474, 475, 443), (441, 473, 474, 442), (440, 472, 473, 441), (439, 471, 472, 440), (438, 470, 471, 439), (437, 469, 470, 438), (436, 468, 469, 437), (435, 467, 468, 436), (434, 466, 467, 435), (433, 465, 466, 434), (432, 464, 465, 433), (431, 463, 464, 432), (430, 462, 463, 431), (429, 461, 462, 430), (428, 460, 461, 429), (427, 459, 460, 428), (426, 458, 459, 427), (425, 457, 458, 426), (424, 456, 457, 425), (423, 455, 456, 424), (422, 454, 455, 423), (421, 453, 454, 422), (420, 452, 453, 421), (419, 451, 452, 420), (418, 450, 451, 419), (417, 449, 450, 418), (416, 448, 449, 417), (479, 511, 480, 448), (478, 510, 511, 479), (477, 509, 510, 478), (476, 508, 509, 477), (475, 507, 508, 476), (474, 506, 507, 475), (473, 505, 506, 474), (472, 504, 505, 473), (471, 503, 504, 472), (470, 502, 503, 471), (469, 501, 502, 470), (468, 500, 501, 469), (467, 499, 500, 468), (466, 498, 499, 467), (465, 497, 498, 466), (464, 496, 497, 465), (463, 495, 496, 464), (462, 494, 495, 463), (461, 493, 494, 462), (460, 492, 493, 461), (459, 491, 492, 460), (458, 490, 491, 459), (457, 489, 490, 458), (456, 488, 489, 457), (455, 487, 488, 456), (454, 486, 487, 455), (453, 485, 486, 454), (452, 484, 485, 453), (451, 483, 484, 452), (450, 482, 483, 451), (449, 481, 482, 450), (448, 480, 481, 449), (0, 543, 512, 2), (2, 512, 513, 4), (4, 513, 514, 6), (6, 514, 515, 8), (8, 515, 516, 10), (10, 516, 517, 12), (12, 517, 518, 14), (14, 518, 519, 16), (16, 519, 520, 18), (18, 520, 521, 20), (20, 521, 522, 22), (22, 522, 523, 24), (24, 523, 524, 26), (26, 524, 525, 28), (28, 525, 526, 30), (30, 526, 527, 32), (32, 527, 528, 34), (34, 528, 529, 36), (36, 529, 530, 38), (38, 530, 531, 40), (40, 531, 532, 42), (42, 532, 533, 44), (44, 533, 534, 46), (46, 534, 535, 48), (48, 535, 536, 50), (50, 536, 537, 52), (52, 537, 538, 54), (54, 538, 539, 56), (56, 539, 540, 58), (58, 540, 541, 60), (60, 541, 542, 62), (62, 542, 543, 0)])
me_cylinder.polygons.foreach_set('use_smooth', [True] * 514)
me_cylinder.polygons.foreach_set('material_index', [0, 0, 0, 0, 0, 0, 0, 0, 0, 0, 0, 0, 0, 0, 0, 0, 0, 0, 0, 0, 0, 0, 0, 0, 0, 0, 0, 0, 0, 0, 0, 0, 0, 0, 0, 0, 0, 0, 0, 0, 0, 0, 0, 0, 0, 0, 0, 0, 0, 0, 0, 0, 0, 0, 0, 0, 0, 0, 0, 0, 0, 0, 0, 0, 0, 0, 0, 0, 0, 0, 0, 0, 0, 0, 0, 0, 0, 0, 0, 0, 0, 0, 0, 0, 0, 0, 0, 0, 0, 0, 0, 0, 0, 0, 0, 0, 0, 0, 0, 0, 0, 0, 0, 0, 0, 0, 0, 0, 0, 0, 0, 0, 0, 0, 0, 0, 0, 0, 0, 0, 0, 0, 0, 0, 0, 0, 0, 0, 0, 0, 0, 0, 0, 0, 0, 0, 0, 0, 0, 0, 0, 0, 0, 0, 0, 0, 0, 0, 0, 0, 0, 0, 0, 0, 0, 0, 0, 0, 0, 0, 0, 0, 0, 0, 0, 0, 0, 0, 0, 0, 0, 0, 0, 0, 0, 0, 0, 0, 0, 0, 0, 0, 0, 0, 0, 0, 0, 0, 0, 0, 0, 0, 0, 0, 0, 0, 0, 0, 0, 0, 0, 0, 0, 0, 0, 0, 0, 0, 0, 0, 0, 0, 0, 0, 0, 0, 0, 0, 0, 0, 0, 0, 0, 0, 0, 0, 1, 1, 1, 1, 1, 1, 1, 1, 1, 1, 1, 1, 1, 1, 1, 1, 1, 1, 1, 1, 1, 1, 1, 1, 1, 1, 1, 1, 1, 1, 1, 1, 0, 0, 0, 0, 0, 0, 0, 0, 0, 0, 0, 0, 0, 0, 0, 0, 0, 0, 0, 0, 0, 0, 0, 0, 0, 0, 0, 0, 0, 0, 0, 0, 1, 1, 1, 1, 1, 1, 1, 1, 1, 1, 1, 1, 1, 1, 1, 1, 1, 1, 1, 1, 1, 1, 1, 1, 1, 1, 1, 1, 1, 1, 1, 1, 0, 0, 0, 0, 0, 0, 0, 0, 0, 0, 0, 0, 0, 0, 0, 0, 0, 0, 0, 0, 0, 0, 0, 0, 0, 0, 0, 0, 0, 0, 0, 0, 0, 0, 0, 0, 0, 0, 0, 0, 0, 0, 0, 0, 0, 0, 0, 0, 0, 0, 0, 0, 0, 0, 0, 0, 0, 0, 0, 0, 0, 0, 0, 0, 0, 0, 0, 0, 0, 0, 0, 0, 0, 0, 0, 0, 0, 0, 0, 0, 0, 0, 0, 0, 0, 0, 0, 0, 0, 0, 0, 0, 0, 0, 0, 0, 0, 0, 0, 0, 0, 0, 0, 0, 0, 0, 0, 0, 0, 0, 0, 0, 0, 0, 0, 0, 0, 0, 0, 0, 0, 0, 0, 0, 0, 0, 0, 0, 0, 0, 0, 0, 0, 0, 0, 0, 0, 0, 0, 0, 0, 0, 0, 0, 0, 0, 0, 0, 0, 0, 0, 0, 0, 0, 0, 0, 0, 0, 0, 0, 0, 0, 0, 0, 0, 0, 0, 0, 0, 0, 0, 0, 0, 0, 0, 0, 0, 0, 0, 0, 0, 0, 0, 0, 0, 0, 0, 0, 0, 0, 0, 0])
_uv = me_cylinder.uv_layers.new(name='UVMap')
_uv.uv.foreach_set('vector', [1.0, 0.9928, 1.0, 1.0, 0.9688, 1.0, 0.9688, 0.9928, 0.9688, 0.9928, 0.9688, 1.0, 0.9375, 1.0, 0.9375, 0.9928, 0.9375, 0.9928, 0.9375, 1.0, 0.9062, 1.0, 0.9062, 0.9928, 0.9062, 0.9928, 0.9062, 1.0, 0.875, 1.0, 0.875, 0.9928, 0.875, 0.9928, 0.875, 1.0, 0.8438, 1.0, 0.8438, 0.9928, 0.8438, 0.9928, 0.8438, 1.0, 0.8125, 1.0, 0.8125, 0.9928, 0.8125, 0.9928, 0.8125, 1.0, 0.7812, 1.0, 0.7812, 0.9928, 0.7812, 0.9928, 0.7812, 1.0, 0.75, 1.0, 0.75, 0.9928, 0.75, 0.9928, 0.75, 1.0, 0.7188, 1.0, 0.7188, 0.9928, 0.7188, 0.9928, 0.7188, 1.0, 0.6875, 1.0, 0.6875, 0.9928, 0.6875, 0.9928, 0.6875, 1.0, 0.6562, 1.0, 0.6563, 0.9928, 0.6563, 0.9928, 0.6562, 1.0, 0.625, 1.0, 0.625, 0.9928, 0.625, 0.9928, 0.625, 1.0, 0.5938, 1.0, 0.5937, 0.9928, 0.5937, 0.9928, 0.5938, 1.0, 0.5625, 1.0, 0.5625, 0.9928, 0.5625, 0.9928, 0.5625, 1.0, 0.5312, 1.0, 0.5312, 0.9928, 0.5312, 0.9928, 0.5312, 1.0, 0.5, 1.0, 0.5, 0.9928, 0.5, 0.9928, 0.5, 1.0, 0.4688, 1.0, 0.4688, 0.9928, 0.4688, 0.9928, 0.4688, 1.0, 0.4375, 1.0, 0.4375, 0.9928, 0.4375, 0.9928, 0.4375, 1.0, 0.4062, 1.0, 0.4062, 0.9928, 0.4062, 0.9928, 0.4062, 1.0, 0.375, 1.0, 0.375, 0.9928, 0.375, 0.9928, 0.375, 1.0, 0.3438, 1.0, 0.3438, 0.9928, 0.3438, 0.9928, 0.3438, 1.0, 0.3125, 1.0, 0.3125, 0.9928, 0.3125, 0.9928, 0.3125, 1.0, 0.2812, 1.0, 0.2812, 0.9928, 0.2812, 0.9928, 0.2812, 1.0, 0.25, 1.0, 0.25, 0.9928, 0.25, 0.9928, 0.25, 1.0, 0.2188, 1.0, 0.2188, 0.9928, 0.2188, 0.9928, 0.2188, 1.0, 0.1875, 1.0, 0.1875, 0.9928, 0.1875, 0.9928, 0.1875, 1.0, 0.1562, 1.0, 0.1562, 0.9928, 0.1562, 0.9928, 0.1562, 1.0, 0.125, 1.0, 0.125, 0.9928, 0.125, 0.9928, 0.125, 1.0, 0.09375, 1.0, 0.09375, 0.9928, 0.09375, 0.9928, 0.09375, 1.0, 0.0625, 1.0, 0.0625, 0.9928, 0.2968, 0.4854, 0.25, 0.49, 0.2032, 0.4854, 0.1582, 0.4717, 0.1167, 0.4496, 0.08029, 0.4197, 0.05045, 0.3833, 0.02827, 0.3418, 0.01461, 0.2968, 0.01, 0.25, 0.01461, 0.2032, 0.02827, 0.1582, 0.05045, 0.1167, 0.08029, 0.08029, 0.1167, 0.05045, 0.1582, 0.02827, 0.2032, 0.01461, 0.25, 0.01, 0.2968, 0.01461, 0.3418, 0.02827, 0.3833, 0.05045, 0.4197, 0.08029, 0.4496, 0.1167, 0.4717, 0.1582, 0.4854, 0.2032, 0.49, 0.25, 0.4854, 0.2968, 0.4717, 0.3418, 0.4496, 0.3833, 0.4197, 0.4197, 0.3833, 0.4496, 0.3418, 0.4717, 0.0625, 0.9928, 0.0625, 1.0, 0.03125, 1.0, 0.03125, 0.9928, 0.03125, 0.9928, 0.03125, 1.0, 0.0, 1.0, 0.0, 0.9928, 0.75, 0.49, 0.7968, 0.4854, 0.8418, 0.4717, 0.8833, 0.4496, 0.9197, 0.4197, 0.9496, 0.3833, 0.9717, 0.3418, 0.9854, 0.2968, 0.99, 0.25, 0.9854, 0.2032, 0.9717, 0.1582, 0.9496, 0.1167, 0.9197, 0.08029, 0.8833, 0.05045, 0.8418, 0.02827, 0.7968, 0.01461, 0.75, 0.01, 0.7032, 0.01461, 0.6582, 0.02827, 0.6167, 0.05045, 0.5803, 0.08029, 0.5504, 0.1167, 0.5283, 0.1582, 0.5146, 0.2032, 0.51, 0.25, 0.5146, 0.2968, 0.5283, 0.3418, 0.5504, 0.3833, 0.5803, 0.4197, 0.6167, 0.4496, 0.6582, 0.4717, 0.7032, 0.4854, 0.03125, 0.5049, 0.03125, 0.548, 0.0, 0.548, 0.0, 0.5049, 0.0625, 0.5049, 0.0625, 0.548, 0.03125, 0.548, 0.03125, 0.5049, 0.09375, 0.5049, 0.09375, 0.548, 0.0625, 0.548, 0.0625, 0.5049, 0.125, 0.5049, 0.125, 0.548, 0.09375, 0.548, 0.09375, 0.5049, 0.1562, 0.5049, 0.1562, 0.548, 0.125, 0.548, 0.125, 0.5049, 0.1875, 0.5049, 0.1875, 0.548, 0.1562, 0.548, 0.1562, 0.5049, 0.2188, 0.5049, 0.2187, 0.548, 0.1875, 0.548, 0.1875, 0.5049, 0.25, 0.5049, 0.25, 0.548, 0.2187, 0.548, 0.2188, 0.5049, 0.2812, 0.5049, 0.2812, 0.548, 0.25, 0.548, 0.25, 0.5049, 0.3125, 0.5049, 0.3125, 0.548, 0.2812, 0.548, 0.2812, 0.5049, 0.3438, 0.5049, 0.3438, 0.548, 0.3125, 0.548, 0.3125, 0.5049, 0.375, 0.5049, 0.375, 0.548, 0.3438, 0.548, 0.3438, 0.5049, 0.4062, 0.5049, 0.4062, 0.548, 0.375, 0.548, 0.375, 0.5049, 0.4375, 0.5049, 0.4375, 0.548, 0.4062, 0.548, 0.4062, 0.5049, 0.4688, 0.5049, 0.4687, 0.548, 0.4375, 0.548, 0.4375, 0.5049, 0.5, 0.5049, 0.5, 0.548, 0.4687, 0.548, 0.4688, 0.5049, 0.5312, 0.5049, 0.5312, 0.548, 0.5, 0.548, 0.5, 0.5049, 0.5625, 0.5049, 0.5625, 0.548, 0.5312, 0.548, 0.5312, 0.5049, 0.5938, 0.5049, 0.5938, 0.548, 0.5625, 0.548, 0.5625, 0.5049, 0.625, 0.5049, 0.625, 0.548, 0.5938, 0.548, 0.5938, 0.5049, 0.6562, 0.5049, 0.6562, 0.548, 0.625, 0.548, 0.625, 0.5049, 0.6875, 0.5049, 0.6875, 0.548, 0.6562, 0.548, 0.6562, 0.5049, 0.7187, 0.5049, 0.7188, 0.548, 0.6875, 0.548, 0.6875, 0.5049, 0.75, 0.5049, 0.75, 0.548, 0.7188, 0.548, 0.7187, 0.5049, 0.7812, 0.5049, 0.7812, 0.548, 0.75, 0.548, 0.75, 0.5049, 0.8125, 0.5049, 0.8125, 0.548, 0.7812, 0.548, 0.7812, 0.5049, 0.8438, 0.5049, 0.8438, 0.548, 0.8125, 0.548, 0.8125, 0.5049, 0.875, 0.5049, 0.875, 0.548, 0.8438, 0.548, 0.8438, 0.5049, 0.9062, 0.5049, 0.9062, 0.548, 0.875, 0.548, 0.875, 0.5049, 0.9375, 0.5049, 0.9375, 0.548, 0.9062, 0.548, 0.9062, 0.5049, 0.9688, 0.5049, 0.9688, 0.548, 0.9375, 0.548, 0.9375, 0.5049, 1.0, 0.5049, 1.0, 0.548, 0.9688, 0.548, 0.9688, 0.5049, 0.03125, 0.548, 0.03125, 0.601, 0.0, 0.601, 0.0, 0.548, 0.0625, 0.548, 0.0625, 0.601, 0.03125, 0.601, 0.03125, 0.548, 0.09375, 0.548, 0.09375, 0.601, 0.0625, 0.601, 0.0625, 0.548, 0.125, 0.548, 0.125, 0.601, 0.09375, 0.601, 0.09375, 0.548, 0.1562, 0.548, 0.1562, 0.601, 0.125, 0.601, 0.125, 0.548, 0.1875, 0.548, 0.1875, 0.601, 0.1562, 0.601, 0.1562, 0.548, 0.2187, 0.548, 0.2188, 0.601, 0.1875, 0.601, 0.1875, 0.548, 0.25, 0.548, 0.25, 0.601, 0.2188, 0.601, 0.2187, 0.548, 0.2812, 0.548, 0.2812, 0.601, 0.25, 0.601, 0.25, 0.548, 0.3125, 0.548, 0.3125, 0.601, 0.2812, 0.601, 0.2812, 0.548, 0.3438, 0.548, 0.3438, 0.601, 0.3125, 0.601, 0.3125, 0.548, 0.375, 0.548, 0.375, 0.601, 0.3438, 0.601, 0.3438, 0.548, 0.4062, 0.548, 0.4062, 0.601, 0.375, 0.601, 0.375, 0.548, 0.4375, 0.548, 0.4375, 0.601, 0.4062, 0.601, 0.4062, 0.548, 0.4687, 0.548, 0.4688, 0.601, 0.4375, 0.601, 0.4375, 0.548, 0.5, 0.548, 0.5, 0.601, 0.4688, 0.601, 0.4687, 0.548, 0.5312, 0.548, 0.5312, 0.601, 0.5, 0.601, 0.5, 0.548, 0.5625, 0.548, 0.5625, 0.601, 0.5312, 0.601, 0.5312, 0.548, 0.5938, 0.548, 0.5938, 0.601, 0.5625, 0.601, 0.5625, 0.548, 0.625, 0.548, 0.625, 0.601, 0.5938, 0.601, 0.5938, 0.548, 0.6562, 0.548, 0.6562, 0.601, 0.625, 0.601, 0.625, 0.548, 0.6875, 0.548, 0.6875, 0.601, 0.6562, 0.601, 0.6562, 0.548, 0.7188, 0.548, 0.7188, 0.601, 0.6875, 0.601, 0.6875, 0.548, 0.75, 0.548, 0.75, 0.601, 0.7188, 0.601, 0.7188, 0.548, 0.7812, 0.548, 0.7812, 0.601, 0.75, 0.601, 0.75, 0.548, 0.8125, 0.548, 0.8125, 0.601, 0.7812, 0.601, 0.7812, 0.548, 0.8438, 0.548, 0.8438, 0.601, 0.8125, 0.601, 0.8125, 0.548, 0.875, 0.548, 0.875, 0.601, 0.8438, 0.601, 0.8438, 0.548, 0.9062, 0.548, 0.9062, 0.601, 0.875, 0.601, 0.875, 0.548, 0.9375, 0.548, 0.9375, 0.601, 0.9062, 0.601, 0.9062, 0.548, 0.9688, 0.548, 0.9688, 0.601, 0.9375, 0.601, 0.9375, 0.548, 1.0, 0.548, 1.0, 0.601, 0.9688, 0.601, 0.9688, 0.548, 0.03125, 0.601, 0.03125, 0.654, 0.0, 0.654, 0.0, 0.601, 0.0625, 0.601, 0.0625, 0.654, 0.03125, 0.654, 0.03125, 0.601, 0.09375, 0.601, 0.09375, 0.654, 0.0625, 0.654, 0.0625, 0.601, 0.125, 0.601, 0.125, 0.654, 0.09375, 0.654, 0.09375, 0.601, 0.1562, 0.601, 0.1562, 0.654, 0.125, 0.654, 0.125, 0.601, 0.1875, 0.601, 0.1875, 0.654, 0.1562, 0.654, 0.1562, 0.601, 0.2188, 0.601, 0.2188, 0.654, 0.1875, 0.654, 0.1875, 0.601, 0.25, 0.601, 0.25, 0.654, 0.2188, 0.654, 0.2188, 0.601, 0.2812, 0.601, 0.2812, 0.654, 0.25, 0.654, 0.25, 0.601, 0.3125, 0.601, 0.3125, 0.654, 0.2812, 0.654, 0.2812, 0.601, 0.3438, 0.601, 0.3438, 0.654, 0.3125, 0.654, 0.3125, 0.601, 0.375, 0.601, 0.375, 0.654, 0.3438, 0.654, 0.3438, 0.601, 0.4062, 0.601, 0.4062, 0.654, 0.375, 0.654, 0.375, 0.601, 0.4375, 0.601, 0.4375, 0.654, 0.4062, 0.654, 0.4062, 0.601, 0.4688, 0.601, 0.4687, 0.654, 0.4375, 0.654, 0.4375, 0.601, 0.5, 0.601, 0.5, 0.654, 0.4687, 0.654, 0.4688, 0.601, 0.5312, 0.601, 0.5312, 0.654, 0.5, 0.654, 0.5, 0.601, 0.5625, 0.601, 0.5625, 0.654, 0.5312, 0.654, 0.5312, 0.601, 0.5938, 0.601, 0.5938, 0.654, 0.5625, 0.654, 0.5625, 0.601, 0.625, 0.601, 0.625, 0.654, 0.5938, 0.654, 0.5938, 0.601, 0.6562, 0.601, 0.6562, 0.654, 0.625, 0.654, 0.625, 0.601, 0.6875, 0.601, 0.6875, 0.654, 0.6562, 0.654, 0.6562, 0.601, 0.7188, 0.601, 0.7187, 0.654, 0.6875, 0.654, 0.6875, 0.601, 0.75, 0.601, 0.75, 0.654, 0.7187, 0.654, 0.7188, 0.601, 0.7812, 0.601, 0.7812, 0.654, 0.75, 0.654, 0.75, 0.601, 0.8125, 0.601, 0.8125, 0.654, 0.7812, 0.654, 0.7812, 0.601, 0.8438, 0.601, 0.8438, 0.654, 0.8125, 0.654, 0.8125, 0.601, 0.875, 0.601, 0.875, 0.654, 0.8438, 0.654, 0.8438, 0.601, 0.9062, 0.601, 0.9062, 0.654, 0.875, 0.654, 0.875, 0.601, 0.9375, 0.601, 0.9375, 0.654, 0.9062, 0.654, 0.9062, 0.601, 0.9688, 0.601, 0.9688, 0.654, 0.9375, 0.654, 0.9375, 0.601, 1.0, 0.601, 1.0, 0.654, 0.9688, 0.654, 0.9688, 0.601, 0.03125, 0.654, 0.03125, 0.706, 0.0, 0.706, 0.0, 0.654, 0.0625, 0.654, 0.0625, 0.706, 0.03125, 0.706, 0.03125, 0.654, 0.09375, 0.654, 0.09375, 0.706, 0.0625, 0.706, 0.0625, 0.654, 0.125, 0.654, 0.125, 0.706, 0.09375, 0.706, 0.09375, 0.654, 0.1562, 0.654, 0.1562, 0.706, 0.125, 0.706, 0.125, 0.654, 0.1875, 0.654, 0.1875, 0.706, 0.1562, 0.706, 0.1562, 0.654, 0.2188, 0.654, 0.2188, 0.706, 0.1875, 0.706, 0.1875, 0.654, 0.25, 0.654, 0.25, 0.706, 0.2188, 0.706, 0.2188, 0.654, 0.2812, 0.654, 0.2812, 0.706, 0.25, 0.706, 0.25, 0.654, 0.3125, 0.654, 0.3125, 0.706, 0.2812, 0.706, 0.2812, 0.654, 0.3438, 0.654, 0.3438, 0.706, 0.3125, 0.706, 0.3125, 0.654, 0.375, 0.654, 0.375, 0.706, 0.3438, 0.706, 0.3438, 0.654, 0.4062, 0.654, 0.4062, 0.706, 0.375, 0.706, 0.375, 0.654, 0.4375, 0.654, 0.4375, 0.706, 0.4062, 0.706, 0.4062, 0.654, 0.4687, 0.654, 0.4688, 0.706, 0.4375, 0.706, 0.4375, 0.654, 0.5, 0.654, 0.5, 0.706, 0.4688, 0.706, 0.4687, 0.654, 0.5312, 0.654, 0.5312, 0.706, 0.5, 0.706, 0.5, 0.654, 0.5625, 0.654, 0.5625, 0.706, 0.5312, 0.706, 0.5312, 0.654, 0.5938, 0.654, 0.5938, 0.706, 0.5625, 0.706, 0.5625, 0.654, 0.625, 0.654, 0.625, 0.706, 0.5938, 0.706, 0.5938, 0.654, 0.6562, 0.654, 0.6562, 0.706, 0.625, 0.706, 0.625, 0.654, 0.6875, 0.654, 0.6875, 0.706, 0.6562, 0.706, 0.6562, 0.654, 0.7187, 0.654, 0.7188, 0.706, 0.6875, 0.706, 0.6875, 0.654, 0.75, 0.654, 0.75, 0.706, 0.7188, 0.706, 0.7187, 0.654, 0.7812, 0.654, 0.7812, 0.706, 0.75, 0.706, 0.75, 0.654, 0.8125, 0.654, 0.8125, 0.706, 0.7812, 0.706, 0.7812, 0.654, 0.8438, 0.654, 0.8438, 0.706, 0.8125, 0.706, 0.8125, 0.654, 0.875, 0.654, 0.875, 0.706, 0.8438, 0.706, 0.8438, 0.654, 0.9062, 0.654, 0.9062, 0.706, 0.875, 0.706, 0.875, 0.654, 0.9375, 0.654, 0.9375, 0.706, 0.9062, 0.706, 0.9062, 0.654, 0.9688, 0.654, 0.9688, 0.706, 0.9375, 0.706, 0.9375, 0.654, 1.0, 0.654, 1.0, 0.706, 0.9688, 0.706, 0.9688, 0.654, 0.03125, 0.706, 0.03125, 0.7693, 0.0, 0.7693, 0.0, 0.706, 0.0625, 0.706, 0.0625, 0.7693, 0.03125, 0.7693, 0.03125, 0.706, 0.09375, 0.706, 0.09375, 0.7693, 0.0625, 0.7693, 0.0625, 0.706, 0.125, 0.706, 0.125, 0.7693, 0.09375, 0.7693, 0.09375, 0.706, 0.1562, 0.706, 0.1562, 0.7693, 0.125, 0.7693, 0.125, 0.706, 0.1875, 0.706, 0.1875, 0.7693, 0.1562, 0.7693, 0.1562, 0.706, 0.2188, 0.706, 0.2188, 0.7693, 0.1875, 0.7693, 0.1875, 0.706, 0.25, 0.706, 0.25, 0.7693, 0.2188, 0.7693, 0.2188, 0.706, 0.2812, 0.706, 0.2812, 0.7693, 0.25, 0.7693, 0.25, 0.706, 0.3125, 0.706, 0.3125, 0.7693, 0.2812, 0.7693, 0.2812, 0.706, 0.3438, 0.706, 0.3438, 0.7693, 0.3125, 0.7693, 0.3125, 0.706, 0.375, 0.706, 0.375, 0.7693, 0.3438, 0.7693, 0.3438, 0.706, 0.4062, 0.706, 0.4062, 0.7693, 0.375, 0.7693, 0.375, 0.706, 0.4375, 0.706, 0.4375, 0.7693, 0.4062, 0.7693, 0.4062, 0.706, 0.4688, 0.706, 0.4688, 0.7693, 0.4375, 0.7693, 0.4375, 0.706, 0.5, 0.706, 0.5, 0.7693, 0.4688, 0.7693, 0.4688, 0.706, 0.5312, 0.706, 0.5312, 0.7693, 0.5, 0.7693, 0.5, 0.706, 0.5625, 0.706, 0.5625, 0.7693, 0.5312, 0.7693, 0.5312, 0.706, 0.5938, 0.706, 0.5938, 0.7693, 0.5625, 0.7693, 0.5625, 0.706, 0.625, 0.706, 0.625, 0.7693, 0.5938, 0.7693, 0.5938, 0.706, 0.6562, 0.706, 0.6562, 0.7693, 0.625, 0.7693, 0.625, 0.706, 0.6875, 0.706, 0.6875, 0.7693, 0.6562, 0.7693, 0.6562, 0.706, 0.7188, 0.706, 0.7188, 0.7693, 0.6875, 0.7693, 0.6875, 0.706, 0.75, 0.706, 0.75, 0.7693, 0.7188, 0.7693, 0.7188, 0.706, 0.7812, 0.706, 0.7812, 0.7693, 0.75, 0.7693, 0.75, 0.706, 0.8125, 0.706, 0.8125, 0.7693, 0.7812, 0.7693, 0.7812, 0.706, 0.8438, 0.706, 0.8438, 0.7693, 0.8125, 0.7693, 0.8125, 0.706, 0.875, 0.706, 0.875, 0.7693, 0.8438, 0.7693, 0.8438, 0.706, 0.9062, 0.706, 0.9062, 0.7693, 0.875, 0.7693, 0.875, 0.706, 0.9375, 0.706, 0.9375, 0.7693, 0.9062, 0.7693, 0.9062, 0.706, 0.9688, 0.706, 0.9688, 0.7693, 0.9375, 0.7693, 0.9375, 0.706, 1.0, 0.706, 1.0, 0.7693, 0.9688, 0.7693, 0.9688, 0.706, 0.03125, 0.7693, 0.03125, 0.824, 0.0, 0.824, 0.0, 0.7693, 0.0625, 0.7693, 0.0625, 0.824, 0.03125, 0.824, 0.03125, 0.7693, 0.09375, 0.7693, 0.09375, 0.824, 0.0625, 0.824, 0.0625, 0.7693, 0.125, 0.7693, 0.125, 0.824, 0.09375, 0.824, 0.09375, 0.7693, 0.1562, 0.7693, 0.1562, 0.824, 0.125, 0.824, 0.125, 0.7693, 0.1875, 0.7693, 0.1875, 0.824, 0.1562, 0.824, 0.1562, 0.7693, 0.2188, 0.7693, 0.2188, 0.824, 0.1875, 0.824, 0.1875, 0.7693, 0.25, 0.7693, 0.25, 0.824, 0.2188, 0.824, 0.2188, 0.7693, 0.2812, 0.7693, 0.2812, 0.824, 0.25, 0.824, 0.25, 0.7693, 0.3125, 0.7693, 0.3125, 0.824, 0.2812, 0.824, 0.2812, 0.7693, 0.3438, 0.7693, 0.3438, 0.824, 0.3125, 0.824, 0.3125, 0.7693, 0.375, 0.7693, 0.375, 0.824, 0.3438, 0.824, 0.3438, 0.7693, 0.4062, 0.7693, 0.4062, 0.824, 0.375, 0.824, 0.375, 0.7693, 0.4375, 0.7693, 0.4375, 0.824, 0.4062, 0.824, 0.4062, 0.7693, 0.4688, 0.7693, 0.4688, 0.824, 0.4375, 0.824, 0.4375, 0.7693, 0.5, 0.7693, 0.5, 0.824, 0.4688, 0.824, 0.4688, 0.7693, 0.5312, 0.7693, 0.5312, 0.824, 0.5, 0.824, 0.5, 0.7693, 0.5625, 0.7693, 0.5625, 0.824, 0.5312, 0.824, 0.5312, 0.7693, 0.5938, 0.7693, 0.5938, 0.824, 0.5625, 0.824, 0.5625, 0.7693, 0.625, 0.7693, 0.625, 0.824, 0.5938, 0.824, 0.5938, 0.7693, 0.6562, 0.7693, 0.6562, 0.824, 0.625, 0.824, 0.625, 0.7693, 0.6875, 0.7693, 0.6875, 0.824, 0.6562, 0.824, 0.6562, 0.7693, 0.7188, 0.7693, 0.7188, 0.824, 0.6875, 0.824, 0.6875, 0.7693, 0.75, 0.7693, 0.75, 0.824, 0.7188, 0.824, 0.7188, 0.7693, 0.7812, 0.7693, 0.7812, 0.824, 0.75, 0.824, 0.75, 0.7693, 0.8125, 0.7693, 0.8125, 0.824, 0.7812, 0.824, 0.7812, 0.7693, 0.8438, 0.7693, 0.8438, 0.824, 0.8125, 0.824, 0.8125, 0.7693, 0.875, 0.7693, 0.875, 0.824, 0.8438, 0.824, 0.8438, 0.7693, 0.9062, 0.7693, 0.9062, 0.824, 0.875, 0.824, 0.875, 0.7693, 0.9375, 0.7693, 0.9375, 0.824, 0.9062, 0.824, 0.9062, 0.7693, 0.9688, 0.7693, 0.9688, 0.824, 0.9375, 0.824, 0.9375, 0.7693, 1.0, 0.7693, 1.0, 0.824, 0.9688, 0.824, 0.9688, 0.7693, 0.03125, 0.824, 0.03125, 0.8428, 0.0, 0.8428, 0.0, 0.824, 0.0625, 0.824, 0.0625, 0.8428, 0.03125, 0.8428, 0.03125, 0.824, 0.09375, 0.824, 0.09375, 0.8428, 0.0625, 0.8428, 0.0625, 0.824, 0.125, 0.824, 0.125, 0.8428, 0.09375, 0.8428, 0.09375, 0.824, 0.1562, 0.824, 0.1562, 0.8428, 0.125, 0.8428, 0.125, 0.824, 0.1875, 0.824, 0.1875, 0.8428, 0.1562, 0.8428, 0.1562, 0.824, 0.2188, 0.824, 0.2188, 0.8428, 0.1875, 0.8428, 0.1875, 0.824, 0.25, 0.824, 0.25, 0.8428, 0.2188, 0.8428, 0.2188, 0.824, 0.2812, 0.824, 0.2812, 0.8428, 0.25, 0.8428, 0.25, 0.824, 0.3125, 0.824, 0.3125, 0.8428, 0.2812, 0.8428, 0.2812, 0.824, 0.3438, 0.824, 0.3438, 0.8428, 0.3125, 0.8428, 0.3125, 0.824, 0.375, 0.824, 0.375, 0.8428, 0.3438, 0.8428, 0.3438, 0.824, 0.4062, 0.824, 0.4062, 0.8428, 0.375, 0.8428, 0.375, 0.824, 0.4375, 0.824, 0.4375, 0.8428, 0.4062, 0.8428, 0.4062, 0.824, 0.4688, 0.824, 0.4687, 0.8428, 0.4375, 0.8428, 0.4375, 0.824, 0.5, 0.824, 0.5, 0.8428, 0.4687, 0.8428, 0.4688, 0.824, 0.5312, 0.824, 0.5312, 0.8428, 0.5, 0.8428, 0.5, 0.824, 0.5625, 0.824, 0.5625, 0.8428, 0.5312, 0.8428, 0.5312, 0.824, 0.5938, 0.824, 0.5937, 0.8428, 0.5625, 0.8428, 0.5625, 0.824, 0.625, 0.824, 0.625, 0.8428, 0.5937, 0.8428, 0.5938, 0.824, 0.6562, 0.824, 0.6562, 0.8428, 0.625, 0.8428, 0.625, 0.824, 0.6875, 0.824, 0.6875, 0.8428, 0.6562, 0.8428, 0.6562, 0.824, 0.7188, 0.824, 0.7188, 0.8428, 0.6875, 0.8428, 0.6875, 0.824, 0.75, 0.824, 0.75, 0.8428, 0.7188, 0.8428, 0.7188, 0.824, 0.7812, 0.824, 0.7812, 0.8428, 0.75, 0.8428, 0.75, 0.824, 0.8125, 0.824, 0.8125, 0.8428, 0.7812, 0.8428, 0.7812, 0.824, 0.8438, 0.824, 0.8437, 0.8428, 0.8125, 0.8428, 0.8125, 0.824, 0.875, 0.824, 0.875, 0.8428, 0.8437, 0.8428, 0.8438, 0.824, 0.9062, 0.824, 0.9062, 0.8428, 0.875, 0.8428, 0.875, 0.824, 0.9375, 0.824, 0.9375, 0.8428, 0.9062, 0.8428, 0.9062, 0.824, 0.9688, 0.824, 0.9688, 0.8428, 0.9375, 0.8428, 0.9375, 0.824, 1.0, 0.824, 1.0, 0.8428, 0.9688, 0.8428, 0.9688, 0.824, 0.03125, 0.8428, 0.03125, 0.8573, 0.0, 0.8573, 0.0, 0.8428, 0.0625, 0.8428, 0.0625, 0.8573, 0.03125, 0.8573, 0.03125, 0.8428, 0.09375, 0.8428, 0.09375, 0.8573, 0.0625, 0.8573, 0.0625, 0.8428, 0.125, 0.8428, 0.125, 0.8573, 0.09375, 0.8573, 0.09375, 0.8428, 0.1562, 0.8428, 0.1563, 0.8573, 0.125, 0.8573, 0.125, 0.8428, 0.1875, 0.8428, 0.1875, 0.8573, 0.1563, 0.8573, 0.1562, 0.8428, 0.2188, 0.8428, 0.2188, 0.8573, 0.1875, 0.8573, 0.1875, 0.8428, 0.25, 0.8428, 0.25, 0.8573, 0.2188, 0.8573, 0.2188, 0.8428, 0.2812, 0.8428, 0.2812, 0.8573, 0.25, 0.8573, 0.25, 0.8428, 0.3125, 0.8428, 0.3125, 0.8573, 0.2812, 0.8573, 0.2812, 0.8428, 0.3438, 0.8428, 0.3438, 0.8573, 0.3125, 0.8573, 0.3125, 0.8428, 0.375, 0.8428, 0.375, 0.8573, 0.3438, 0.8573, 0.3438, 0.8428, 0.4062, 0.8428, 0.4062, 0.8573, 0.375, 0.8573, 0.375, 0.8428, 0.4375, 0.8428, 0.4375, 0.8573, 0.4062, 0.8573, 0.4062, 0.8428, 0.4687, 0.8428, 0.4687, 0.8573, 0.4375, 0.8573, 0.4375, 0.8428, 0.5, 0.8428, 0.5, 0.8573, 0.4687, 0.8573, 0.4687, 0.8428, 0.5312, 0.8428, 0.5312, 0.8573, 0.5, 0.8573, 0.5, 0.8428, 0.5625, 0.8428, 0.5625, 0.8573, 0.5312, 0.8573, 0.5312, 0.8428, 0.5937, 0.8428, 0.5937, 0.8573, 0.5625, 0.8573, 0.5625, 0.8428, 0.625, 0.8428, 0.625, 0.8573, 0.5937, 0.8573, 0.5937, 0.8428, 0.6562, 0.8428, 0.6562, 0.8573, 0.625, 0.8573, 0.625, 0.8428, 0.6875, 0.8428, 0.6875, 0.8573, 0.6562, 0.8573, 0.6562, 0.8428, 0.7188, 0.8428, 0.7187, 0.8573, 0.6875, 0.8573, 0.6875, 0.8428, 0.75, 0.8428, 0.75, 0.8573, 0.7187, 0.8573, 0.7188, 0.8428, 0.7812, 0.8428, 0.7812, 0.8573, 0.75, 0.8573, 0.75, 0.8428, 0.8125, 0.8428, 0.8125, 0.8573, 0.7812, 0.8573, 0.7812, 0.8428, 0.8437, 0.8428, 0.8437, 0.8573, 0.8125, 0.8573, 0.8125, 0.8428, 0.875, 0.8428, 0.875, 0.8573, 0.8437, 0.8573, 0.8437, 0.8428, 0.9062, 0.8428, 0.9062, 0.8573, 0.875, 0.8573, 0.875, 0.8428, 0.9375, 0.8428, 0.9375, 0.8573, 0.9062, 0.8573, 0.9062, 0.8428, 0.9688, 0.8428, 0.9687, 0.8573, 0.9375, 0.8573, 0.9375, 0.8428, 1.0, 0.8428, 1.0, 0.8573, 0.9687, 0.8573, 0.9688, 0.8428, 0.03125, 0.8573, 0.03125, 0.8766, 0.0, 0.8766, 0.0, 0.8573, 0.0625, 0.8573, 0.0625, 0.8766, 0.03125, 0.8766, 0.03125, 0.8573, 0.09375, 0.8573, 0.09375, 0.8766, 0.0625, 0.8766, 0.0625, 0.8573, 0.125, 0.8573, 0.125, 0.8766, 0.09375, 0.8766, 0.09375, 0.8573, 0.1563, 0.8573, 0.1562, 0.8766, 0.125, 0.8766, 0.125, 0.8573, 0.1875, 0.8573, 0.1875, 0.8766, 0.1562, 0.8766, 0.1563, 0.8573, 0.2188, 0.8573, 0.2188, 0.8766, 0.1875, 0.8766, 0.1875, 0.8573, 0.25, 0.8573, 0.25, 0.8766, 0.2188, 0.8766, 0.2188, 0.8573, 0.2812, 0.8573, 0.2812, 0.8766, 0.25, 0.8766, 0.25, 0.8573, 0.3125, 0.8573, 0.3125, 0.8766, 0.2812, 0.8766, 0.2812, 0.8573, 0.3438, 0.8573, 0.3438, 0.8766, 0.3125, 0.8766, 0.3125, 0.8573, 0.375, 0.8573, 0.375, 0.8766, 0.3438, 0.8766, 0.3438, 0.8573, 0.4062, 0.8573, 0.4062, 0.8766, 0.375, 0.8766, 0.375, 0.8573, 0.4375, 0.8573, 0.4375, 0.8766, 0.4062, 0.8766, 0.4062, 0.8573, 0.4687, 0.8573, 0.4687, 0.8766, 0.4375, 0.8766, 0.4375, 0.8573, 0.5, 0.8573, 0.5, 0.8766, 0.4687, 0.8766, 0.4687, 0.8573, 0.5312, 0.8573, 0.5312, 0.8766, 0.5, 0.8766, 0.5, 0.8573, 0.5625, 0.8573, 0.5625, 0.8766, 0.5312, 0.8766, 0.5312, 0.8573, 0.5937, 0.8573, 0.5937, 0.8766, 0.5625, 0.8766, 0.5625, 0.8573, 0.625, 0.8573, 0.625, 0.8766, 0.5937, 0.8766, 0.5937, 0.8573, 0.6562, 0.8573, 0.6562, 0.8766, 0.625, 0.8766, 0.625, 0.8573, 0.6875, 0.8573, 0.6875, 0.8766, 0.6562, 0.8766, 0.6562, 0.8573, 0.7187, 0.8573, 0.7188, 0.8766, 0.6875, 0.8766, 0.6875, 0.8573, 0.75, 0.8573, 0.75, 0.8766, 0.7188, 0.8766, 0.7187, 0.8573, 0.7812, 0.8573, 0.7812, 0.8766, 0.75, 0.8766, 0.75, 0.8573, 0.8125, 0.8573, 0.8125, 0.8766, 0.7812, 0.8766, 0.7812, 0.8573, 0.8437, 0.8573, 0.8437, 0.8766, 0.8125, 0.8766, 0.8125, 0.8573, 0.875, 0.8573, 0.875, 0.8766, 0.8437, 0.8766, 0.8437, 0.8573, 0.9062, 0.8573, 0.9062, 0.8766, 0.875, 0.8766, 0.875, 0.8573, 0.9375, 0.8573, 0.9375, 0.8766, 0.9062, 0.8766, 0.9062, 0.8573, 0.9687, 0.8573, 0.9687, 0.8766, 0.9375, 0.8766, 0.9375, 0.8573, 1.0, 0.8573, 1.0, 0.8766, 0.9687, 0.8766, 0.9687, 0.8573, 0.03125, 0.8766, 0.03125, 0.909, 0.0, 0.909, 0.0, 0.8766, 0.0625, 0.8766, 0.0625, 0.909, 0.03125, 0.909, 0.03125, 0.8766, 0.09375, 0.8766, 0.09375, 0.909, 0.0625, 0.909, 0.0625, 0.8766, 0.125, 0.8766, 0.125, 0.909, 0.09375, 0.909, 0.09375, 0.8766, 0.1562, 0.8766, 0.1562, 0.909, 0.125, 0.909, 0.125, 0.8766, 0.1875, 0.8766, 0.1875, 0.909, 0.1562, 0.909, 0.1562, 0.8766, 0.2188, 0.8766, 0.2188, 0.909, 0.1875, 0.909, 0.1875, 0.8766, 0.25, 0.8766, 0.25, 0.909, 0.2188, 0.909, 0.2188, 0.8766, 0.2812, 0.8766, 0.2812, 0.909, 0.25, 0.909, 0.25, 0.8766, 0.3125, 0.8766, 0.3125, 0.909, 0.2812, 0.909, 0.2812, 0.8766, 0.3438, 0.8766, 0.3437, 0.909, 0.3125, 0.909, 0.3125, 0.8766, 0.375, 0.8766, 0.375, 0.909, 0.3437, 0.909, 0.3438, 0.8766, 0.4062, 0.8766, 0.4062, 0.909, 0.375, 0.909, 0.375, 0.8766, 0.4375, 0.8766, 0.4375, 0.909, 0.4062, 0.909, 0.4062, 0.8766, 0.4687, 0.8766, 0.4688, 0.909, 0.4375, 0.909, 0.4375, 0.8766, 0.5, 0.8766, 0.5, 0.909, 0.4688, 0.909, 0.4687, 0.8766, 0.5312, 0.8766, 0.5312, 0.909, 0.5, 0.909, 0.5, 0.8766, 0.5625, 0.8766, 0.5625, 0.909, 0.5312, 0.909, 0.5312, 0.8766, 0.5937, 0.8766, 0.5937, 0.909, 0.5625, 0.909, 0.5625, 0.8766, 0.625, 0.8766, 0.625, 0.909, 0.5937, 0.909, 0.5937, 0.8766, 0.6562, 0.8766, 0.6563, 0.909, 0.625, 0.909, 0.625, 0.8766, 0.6875, 0.8766, 0.6875, 0.909, 0.6563, 0.909, 0.6562, 0.8766, 0.7188, 0.8766, 0.7188, 0.909, 0.6875, 0.909, 0.6875, 0.8766, 0.75, 0.8766, 0.75, 0.909, 0.7188, 0.909, 0.7188, 0.8766, 0.7812, 0.8766, 0.7812, 0.909, 0.75, 0.909, 0.75, 0.8766, 0.8125, 0.8766, 0.8125, 0.909, 0.7812, 0.909, 0.7812, 0.8766, 0.8437, 0.8766, 0.8437, 0.909, 0.8125, 0.909, 0.8125, 0.8766, 0.875, 0.8766, 0.875, 0.909, 0.8437, 0.909, 0.8437, 0.8766, 0.9062, 0.8766, 0.9062, 0.909, 0.875, 0.909, 0.875, 0.8766, 0.9375, 0.8766, 0.9375, 0.909, 0.9062, 0.909, 0.9062, 0.8766, 0.9687, 0.8766, 0.9687, 0.909, 0.9375, 0.909, 0.9375, 0.8766, 1.0, 0.8766, 1.0, 0.909, 0.9687, 0.909, 0.9687, 0.8766, 0.03125, 0.909, 0.03125, 0.9396, 0.0, 0.9396, 0.0, 0.909, 0.0625, 0.909, 0.0625, 0.9396, 0.03125, 0.9396, 0.03125, 0.909, 0.09375, 0.909, 0.09375, 0.9396, 0.0625, 0.9396, 0.0625, 0.909, 0.125, 0.909, 0.125, 0.9396, 0.09375, 0.9396, 0.09375, 0.909, 0.1562, 0.909, 0.1562, 0.9396, 0.125, 0.9396, 0.125, 0.909, 0.1875, 0.909, 0.1875, 0.9396, 0.1562, 0.9396, 0.1562, 0.909, 0.2188, 0.909, 0.2187, 0.9396, 0.1875, 0.9396, 0.1875, 0.909, 0.25, 0.909, 0.25, 0.9396, 0.2187, 0.9396, 0.2188, 0.909, 0.2812, 0.909, 0.2812, 0.9396, 0.25, 0.9396, 0.25, 0.909, 0.3125, 0.909, 0.3125, 0.9396, 0.2812, 0.9396, 0.2812, 0.909, 0.3437, 0.909, 0.3438, 0.9396, 0.3125, 0.9396, 0.3125, 0.909, 0.375, 0.909, 0.375, 0.9396, 0.3438, 0.9396, 0.3437, 0.909, 0.4062, 0.909, 0.4062, 0.9396, 0.375, 0.9396, 0.375, 0.909, 0.4375, 0.909, 0.4375, 0.9396, 0.4062, 0.9396, 0.4062, 0.909, 0.4688, 0.909, 0.4688, 0.9396, 0.4375, 0.9396, 0.4375, 0.909, 0.5, 0.909, 0.5, 0.9396, 0.4688, 0.9396, 0.4688, 0.909, 0.5312, 0.909, 0.5312, 0.9396, 0.5, 0.9396, 0.5, 0.909, 0.5625, 0.909, 0.5625, 0.9396, 0.5312, 0.9396, 0.5312, 0.909, 0.5937, 0.909, 0.5938, 0.9396, 0.5625, 0.9396, 0.5625, 0.909, 0.625, 0.909, 0.625, 0.9396, 0.5938, 0.9396, 0.5937, 0.909, 0.6563, 0.909, 0.6562, 0.9396, 0.625, 0.9396, 0.625, 0.909, 0.6875, 0.909, 0.6875, 0.9396, 0.6562, 0.9396, 0.6563, 0.909, 0.7188, 0.909, 0.7188, 0.9396, 0.6875, 0.9396, 0.6875, 0.909, 0.75, 0.909, 0.75, 0.9396, 0.7188, 0.9396, 0.7188, 0.909, 0.7812, 0.909, 0.7812, 0.9396, 0.75, 0.9396, 0.75, 0.909, 0.8125, 0.909, 0.8125, 0.9396, 0.7812, 0.9396, 0.7812, 0.909, 0.8437, 0.909, 0.8437, 0.9396, 0.8125, 0.9396, 0.8125, 0.909, 0.875, 0.909, 0.875, 0.9396, 0.8437, 0.9396, 0.8437, 0.909, 0.9062, 0.909, 0.9062, 0.9396, 0.875, 0.9396, 0.875, 0.909, 0.9375, 0.909, 0.9375, 0.9396, 0.9062, 0.9396, 0.9062, 0.909, 0.9687, 0.909, 0.9687, 0.9396, 0.9375, 0.9396, 0.9375, 0.909, 1.0, 0.909, 1.0, 0.9396, 0.9687, 0.9396, 0.9687, 0.909, 0.03125, 0.9396, 0.03125, 0.9657, 0.0, 0.9657, 0.0, 0.9396, 0.0625, 0.9396, 0.0625, 0.9657, 0.03125, 0.9657, 0.03125, 0.9396, 0.09375, 0.9396, 0.09375, 0.9657, 0.0625, 0.9657, 0.0625, 0.9396, 0.125, 0.9396, 0.125, 0.9657, 0.09375, 0.9657, 0.09375, 0.9396, 0.1562, 0.9396, 0.1562, 0.9657, 0.125, 0.9657, 0.125, 0.9396, 0.1875, 0.9396, 0.1875, 0.9657, 0.1562, 0.9657, 0.1562, 0.9396, 0.2187, 0.9396, 0.2188, 0.9657, 0.1875, 0.9657, 0.1875, 0.9396, 0.25, 0.9396, 0.25, 0.9657, 0.2188, 0.9657, 0.2187, 0.9396, 0.2812, 0.9396, 0.2812, 0.9657, 0.25, 0.9657, 0.25, 0.9396, 0.3125, 0.9396, 0.3125, 0.9657, 0.2812, 0.9657, 0.2812, 0.9396, 0.3438, 0.9396, 0.3438, 0.9657, 0.3125, 0.9657, 0.3125, 0.9396, 0.375, 0.9396, 0.375, 0.9657, 0.3438, 0.9657, 0.3438, 0.9396, 0.4062, 0.9396, 0.4062, 0.9657, 0.375, 0.9657, 0.375, 0.9396, 0.4375, 0.9396, 0.4375, 0.9657, 0.4062, 0.9657, 0.4062, 0.9396, 0.4688, 0.9396, 0.4688, 0.9657, 0.4375, 0.9657, 0.4375, 0.9396, 0.5, 0.9396, 0.5, 0.9657, 0.4688, 0.9657, 0.4688, 0.9396, 0.5312, 0.9396, 0.5312, 0.9657, 0.5, 0.9657, 0.5, 0.9396, 0.5625, 0.9396, 0.5625, 0.9657, 0.5312, 0.9657, 0.5312, 0.9396, 0.5938, 0.9396, 0.5938, 0.9657, 0.5625, 0.9657, 0.5625, 0.9396, 0.625, 0.9396, 0.625, 0.9657, 0.5938, 0.9657, 0.5938, 0.9396, 0.6562, 0.9396, 0.6562, 0.9657, 0.625, 0.9657, 0.625, 0.9396, 0.6875, 0.9396, 0.6875, 0.9657, 0.6562, 0.9657, 0.6562, 0.9396, 0.7188, 0.9396, 0.7188, 0.9657, 0.6875, 0.9657, 0.6875, 0.9396, 0.75, 0.9396, 0.75, 0.9657, 0.7188, 0.9657, 0.7188, 0.9396, 0.7812, 0.9396, 0.7812, 0.9657, 0.75, 0.9657, 0.75, 0.9396, 0.8125, 0.9396, 0.8125, 0.9657, 0.7812, 0.9657, 0.7812, 0.9396, 0.8437, 0.9396, 0.8438, 0.9657, 0.8125, 0.9657, 0.8125, 0.9396, 0.875, 0.9396, 0.875, 0.9657, 0.8438, 0.9657, 0.8437, 0.9396, 0.9062, 0.9396, 0.9062, 0.9657, 0.875, 0.9657, 0.875, 0.9396, 0.9375, 0.9396, 0.9375, 0.9657, 0.9062, 0.9657, 0.9062, 0.9396, 0.9687, 0.9396, 0.9688, 0.9657, 0.9375, 0.9657, 0.9375, 0.9396, 1.0, 0.9396, 1.0, 0.9657, 0.9688, 0.9657, 0.9687, 0.9396, 0.03125, 0.9657, 0.03125, 0.9829, 0.0, 0.9829, 0.0, 0.9657, 0.0625, 0.9657, 0.0625, 0.9829, 0.03125, 0.9829, 0.03125, 0.9657, 0.09375, 0.9657, 0.09375, 0.9829, 0.0625, 0.9829, 0.0625, 0.9657, 0.125, 0.9657, 0.125, 0.9829, 0.09375, 0.9829, 0.09375, 0.9657, 0.1562, 0.9657, 0.1562, 0.9829, 0.125, 0.9829, 0.125, 0.9657, 0.1875, 0.9657, 0.1875, 0.9829, 0.1562, 0.9829, 0.1562, 0.9657, 0.2188, 0.9657, 0.2188, 0.9829, 0.1875, 0.9829, 0.1875, 0.9657, 0.25, 0.9657, 0.25, 0.9829, 0.2188, 0.9829, 0.2188, 0.9657, 0.2812, 0.9657, 0.2813, 0.9829, 0.25, 0.9829, 0.25, 0.9657, 0.3125, 0.9657, 0.3125, 0.9829, 0.2813, 0.9829, 0.2812, 0.9657, 0.3438, 0.9657, 0.3438, 0.9829, 0.3125, 0.9829, 0.3125, 0.9657, 0.375, 0.9657, 0.375, 0.9829, 0.3438, 0.9829, 0.3438, 0.9657, 0.4062, 0.9657, 0.4062, 0.9829, 0.375, 0.9829, 0.375, 0.9657, 0.4375, 0.9657, 0.4375, 0.9829, 0.4062, 0.9829, 0.4062, 0.9657, 0.4688, 0.9657, 0.4688, 0.9829, 0.4375, 0.9829, 0.4375, 0.9657, 0.5, 0.9657, 0.5, 0.9829, 0.4688, 0.9829, 0.4688, 0.9657, 0.5312, 0.9657, 0.5312, 0.9829, 0.5, 0.9829, 0.5, 0.9657, 0.5625, 0.9657, 0.5625, 0.9829, 0.5312, 0.9829, 0.5312, 0.9657, 0.5938, 0.9657, 0.5938, 0.9829, 0.5625, 0.9829, 0.5625, 0.9657, 0.625, 0.9657, 0.625, 0.9829, 0.5938, 0.9829, 0.5938, 0.9657, 0.6562, 0.9657, 0.6563, 0.9829, 0.625, 0.9829, 0.625, 0.9657, 0.6875, 0.9657, 0.6875, 0.9829, 0.6563, 0.9829, 0.6562, 0.9657, 0.7188, 0.9657, 0.7188, 0.9829, 0.6875, 0.9829, 0.6875, 0.9657, 0.75, 0.9657, 0.75, 0.9829, 0.7188, 0.9829, 0.7188, 0.9657, 0.7812, 0.9657, 0.7812, 0.9829, 0.75, 0.9829, 0.75, 0.9657, 0.8125, 0.9657, 0.8125, 0.9829, 0.7812, 0.9829, 0.7812, 0.9657, 0.8438, 0.9657, 0.8437, 0.9829, 0.8125, 0.9829, 0.8125, 0.9657, 0.875, 0.9657, 0.875, 0.9829, 0.8437, 0.9829, 0.8438, 0.9657, 0.9062, 0.9657, 0.9063, 0.9829, 0.875, 0.9829, 0.875, 0.9657, 0.9375, 0.9657, 0.9375, 0.9829, 0.9063, 0.9829, 0.9062, 0.9657, 0.9688, 0.9657, 0.9688, 0.9829, 0.9375, 0.9829, 0.9375, 0.9657, 1.0, 0.9657, 1.0, 0.9829, 0.9688, 0.9829, 0.9688, 0.9657, 0.03125, 0.9829, 0.03125, 0.9928, 0.0, 0.9928, 0.0, 0.9829, 0.0625, 0.9829, 0.0625, 0.9928, 0.03125, 0.9928, 0.03125, 0.9829, 0.09375, 0.9829, 0.09375, 0.9928, 0.0625, 0.9928, 0.0625, 0.9829, 0.125, 0.9829, 0.125, 0.9928, 0.09375, 0.9928, 0.09375, 0.9829, 0.1562, 0.9829, 0.1562, 0.9928, 0.125, 0.9928, 0.125, 0.9829, 0.1875, 0.9829, 0.1875, 0.9928, 0.1562, 0.9928, 0.1562, 0.9829, 0.2188, 0.9829, 0.2188, 0.9928, 0.1875, 0.9928, 0.1875, 0.9829, 0.25, 0.9829, 0.25, 0.9928, 0.2188, 0.9928, 0.2188, 0.9829, 0.2813, 0.9829, 0.2812, 0.9928, 0.25, 0.9928, 0.25, 0.9829, 0.3125, 0.9829, 0.3125, 0.9928, 0.2812, 0.9928, 0.2813, 0.9829, 0.3438, 0.9829, 0.3438, 0.9928, 0.3125, 0.9928, 0.3125, 0.9829, 0.375, 0.9829, 0.375, 0.9928, 0.3438, 0.9928, 0.3438, 0.9829, 0.4062, 0.9829, 0.4062, 0.9928, 0.375, 0.9928, 0.375, 0.9829, 0.4375, 0.9829, 0.4375, 0.9928, 0.4062, 0.9928, 0.4062, 0.9829, 0.4688, 0.9829, 0.4688, 0.9928, 0.4375, 0.9928, 0.4375, 0.9829, 0.5, 0.9829, 0.5, 0.9928, 0.4688, 0.9928, 0.4688, 0.9829, 0.5312, 0.9829, 0.5312, 0.9928, 0.5, 0.9928, 0.5, 0.9829, 0.5625, 0.9829, 0.5625, 0.9928, 0.5312, 0.9928, 0.5312, 0.9829, 0.5938, 0.9829, 0.5937, 0.9928, 0.5625, 0.9928, 0.5625, 0.9829, 0.625, 0.9829, 0.625, 0.9928, 0.5937, 0.9928, 0.5938, 0.9829, 0.6563, 0.9829, 0.6563, 0.9928, 0.625, 0.9928, 0.625, 0.9829, 0.6875, 0.9829, 0.6875, 0.9928, 0.6563, 0.9928, 0.6563, 0.9829, 0.7188, 0.9829, 0.7188, 0.9928, 0.6875, 0.9928, 0.6875, 0.9829, 0.75, 0.9829, 0.75, 0.9928, 0.7188, 0.9928, 0.7188, 0.9829, 0.7812, 0.9829, 0.7812, 0.9928, 0.75, 0.9928, 0.75, 0.9829, 0.8125, 0.9829, 0.8125, 0.9928, 0.7812, 0.9928, 0.7812, 0.9829, 0.8437, 0.9829, 0.8438, 0.9928, 0.8125, 0.9928, 0.8125, 0.9829, 0.875, 0.9829, 0.875, 0.9928, 0.8438, 0.9928, 0.8437, 0.9829, 0.9063, 0.9829, 0.9062, 0.9928, 0.875, 0.9928, 0.875, 0.9829, 0.9375, 0.9829, 0.9375, 0.9928, 0.9062, 0.9928, 0.9063, 0.9829, 0.9688, 0.9829, 0.9688, 0.9928, 0.9375, 0.9928, 0.9375, 0.9829, 1.0, 0.9829, 1.0, 0.9928, 0.9688, 0.9928, 0.9688, 0.9829, 1.0, 0.5, 1.0, 0.5049, 0.9688, 0.5049, 0.9688, 0.5, 0.9688, 0.5, 0.9688, 0.5049, 0.9375, 0.5049, 0.9375, 0.5, 0.9375, 0.5, 0.9375, 0.5049, 0.9062, 0.5049, 0.9062, 0.5, 0.9062, 0.5, 0.9062, 0.5049, 0.875, 0.5049, 0.875, 0.5, 0.875, 0.5, 0.875, 0.5049, 0.8438, 0.5049, 0.8438, 0.5, 0.8438, 0.5, 0.8438, 0.5049, 0.8125, 0.5049, 0.8125, 0.5, 0.8125, 0.5, 0.8125, 0.5049, 0.7812, 0.5049, 0.7812, 0.5, 0.7812, 0.5, 0.7812, 0.5049, 0.75, 0.5049, 0.75, 0.5, 0.75, 0.5, 0.75, 0.5049, 0.7187, 0.5049, 0.7188, 0.5, 0.7188, 0.5, 0.7187, 0.5049, 0.6875, 0.5049, 0.6875, 0.5, 0.6875, 0.5, 0.6875, 0.5049, 0.6562, 0.5049, 0.6562, 0.5, 0.6562, 0.5, 0.6562, 0.5049, 0.625, 0.5049, 0.625, 0.5, 0.625, 0.5, 0.625, 0.5049, 0.5938, 0.5049, 0.5938, 0.5, 0.5938, 0.5, 0.5938, 0.5049, 0.5625, 0.5049, 0.5625, 0.5, 0.5625, 0.5, 0.5625, 0.5049, 0.5312, 0.5049, 0.5312, 0.5, 0.5312, 0.5, 0.5312, 0.5049, 0.5, 0.5049, 0.5, 0.5, 0.5, 0.5, 0.5, 0.5049, 0.4688, 0.5049, 0.4688, 0.5, 0.4688, 0.5, 0.4688, 0.5049, 0.4375, 0.5049, 0.4375, 0.5, 0.4375, 0.5, 0.4375, 0.5049, 0.4062, 0.5049, 0.4062, 0.5, 0.4062, 0.5, 0.4062, 0.5049, 0.375, 0.5049, 0.375, 0.5, 0.375, 0.5, 0.375, 0.5049, 0.3438, 0.5049, 0.3438, 0.5, 0.3438, 0.5, 0.3438, 0.5049, 0.3125, 0.5049, 0.3125, 0.5, 0.3125, 0.5, 0.3125, 0.5049, 0.2812, 0.5049, 0.2812, 0.5, 0.2812, 0.5, 0.2812, 0.5049, 0.25, 0.5049, 0.25, 0.5, 0.25, 0.5, 0.25, 0.5049, 0.2188, 0.5049, 0.2188, 0.5, 0.2188, 0.5, 0.2188, 0.5049, 0.1875, 0.5049, 0.1875, 0.5, 0.1875, 0.5, 0.1875, 0.5049, 0.1562, 0.5049, 0.1562, 0.5, 0.1562, 0.5, 0.1562, 0.5049, 0.125, 0.5049, 0.125, 0.5, 0.125, 0.5, 0.125, 0.5049, 0.09375, 0.5049, 0.09375, 0.5, 0.09375, 0.5, 0.09375, 0.5049, 0.0625, 0.5049, 0.0625, 0.5, 0.0625, 0.5, 0.0625, 0.5049, 0.03125, 0.5049, 0.03125, 0.5, 0.03125, 0.5, 0.03125, 0.5049, 0.0, 0.5049, 0.0, 0.5])
me_cylinder.materials.append(mat_pinbase)
me_cylinder.materials.append(mat_pinstripes)
me_cylinder.use_remesh_fix_poles = True
me_cylinder.use_remesh_preserve_attributes = False
me_cylinder.use_mirror_vertex_groups = False
me_cylinder.update()

# ---- objects
ob_cylinder = bpy.data.objects.new('Cylinder', me_cylinder)

# ---- transforms, parenting, visibility, modifiers, constraints
ob_cylinder.location = (0.0, 0.0, 0.3336)
ob_cylinder.lineart.crease_threshold = 0.0

# ---- collection membership
col_collection.objects.link(ob_cylinder)

# ---- scene / render settings (as saved in the file)
scene.frame_start = 1; scene.frame_end = 250; scene.frame_set(1)
scene.render.engine = 'BLENDER_EEVEE_NEXT'
scene.cycles.use_denoising = False
scene.cycles.samples = 128
scene.cycles.sampling_pattern = 'TABULATED_SOBOL'
scene.cycles.use_adaptive_sampling = False
scene.cycles.use_light_tree = False
scene.view_settings.view_transform = 'Filmic'
bpy.context.view_layer.update()

# ---- added for rendering (the .blend has no active camera and no usable light): camera, sun
cam_auto = bpy.data.cameras.new('AutoCamera')
cam_auto.lens = 50.0
cam_auto.sensor_width = 36.0
cam_auto.clip_end = 1000.0
ob_auto_camera = bpy.data.objects.new('AutoCamera', cam_auto)
scene.collection.objects.link(ob_auto_camera)
ob_auto_camera.location = (6.20126, -6.11222, 5.29463)
ob_auto_camera.rotation_euler = (1.09748, -7.21219e-08, 0.694738)
scene.camera = ob_auto_camera
light_auto_sun = bpy.data.lights.new('AutoSun', 'SUN')
light_auto_sun.energy = 3.0
light_auto_sun.angle = 0.0523599
ob_auto_sun = bpy.data.objects.new('AutoSun', light_auto_sun)
scene.collection.objects.link(ob_auto_sun)
ob_auto_sun.rotation_euler = (0.872665, 0.174533, 0.523599)
bpy.context.view_layer.update()
